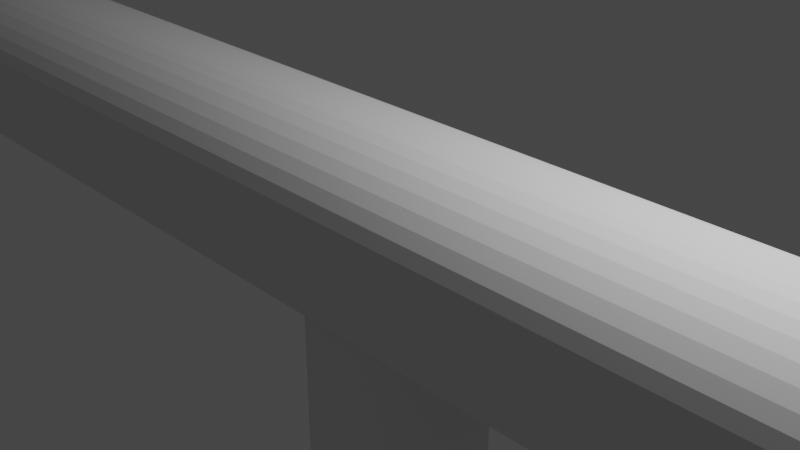 # Source: fret3.blend  (saved by Blender 2.93.21; exported with 4.5.12 LTS)
import bpy
from mathutils import Matrix  # noqa: F401  (used for matrix-valued properties, if any)

bpy.ops.wm.read_factory_settings(use_empty=True)
scene = bpy.context.scene
scene.name = 'Scene'

# ---- collections
col_collection = bpy.data.collections.new('Collection'); scene.collection.children.link(col_collection)

# ---- world
world_world = bpy.data.worlds.new('World'); scene.world = world_world
world_world.use_nodes = True; world_world.node_tree.nodes.clear()
_N = world_world.node_tree.nodes; _L = world_world.node_tree.links
n0 = _N.new('ShaderNodeOutputWorld'); n0.name = 'World Output'; n0.location = (300, 300)
n1 = _N.new('ShaderNodeBackground'); n1.name = 'Background'; n1.location = (10, 300)
n1.inputs[0].default_value = (0.05088, 0.05088, 0.05088, 1.0)
_L.new(n1.outputs[0], n0.inputs[0])
n0.is_active_output = True
world_world.color = (0.05088, 0.05088, 0.05088)
world_world.use_sun_shadow = False
world_world.sun_shadow_jitter_overblur = 0.0

# ---- cameras
cam_camera = bpy.data.cameras.new('Camera')
cam_camera.clip_end = 100.0
cam_camera.ortho_scale = 7.314

# ---- lights
light_light = bpy.data.lights.new('Light', 'POINT')
light_light.transmission_factor = 0.0
light_light.energy = 1000.0
light_light.shadow_soft_size = 0.1
light_light.shadow_maximum_resolution = 0.006
light_light.use_absolute_resolution = True

# ---- meshes
me_plane = bpy.data.meshes.new('Plane')
me_plane.from_pydata([(-16.5, -1.1, 0.0), (-17.5, -0.1, 0.0), (-16.66, -1.088, 0.0), (-16.81, -1.051, 0.0), (-16.95, -0.991, 0.0), (-17.09, -0.909, 0.0), (-17.21, -0.8071, 0.0), (-17.31, -0.6878, 0.0), (-17.39, -0.554, 0.0), (-17.45, -0.409, 0.0), (-17.49, -0.2564, 0.0), (17.5, -0.1, 0.0), (16.5, -1.1, 0.0), (17.49, -0.2564, 0.0), (17.45, -0.409, 0.0), (17.39, -0.554, 0.0), (17.31, -0.6878, 0.0), (17.21, -0.8071, 0.0), (17.09, -0.909, 0.0), (16.95, -0.991, 0.0), (16.81, -1.051, 0.0), (16.66, -1.088, 0.0), (-17.5, 0.1, 0.0), (-16.5, 1.1, 0.0), (-17.49, 0.2564, 0.0), (-17.45, 0.409, 0.0), (-17.39, 0.554, 0.0), (-17.31, 0.6878, 0.0), (-17.21, 0.8071, 0.0), (-17.09, 0.909, 0.0), (-16.95, 0.991, 0.0), (-16.81, 1.051, 0.0), (-16.66, 1.088, 0.0), (16.5, 1.1, 0.0), (17.5, 0.1, 0.0), (16.66, 1.088, 0.0), (16.81, 1.051, 0.0), (16.95, 0.991, 0.0), (17.09, 0.909, 0.0), (17.21, 0.8071, 0.0), (17.31, 0.6878, 0.0), (17.39, 0.554, 0.0), (17.45, 0.409, 0.0), (17.49, 0.2564, 0.0), (-16.5, -0.0607, 1.0), (-17.5, -0.1, 0.0), (-16.66, -0.06685, 0.9877), (-16.81, -0.07285, 0.9511), (-16.95, -0.07854, 0.891), (-17.09, -0.0838, 0.809), (-17.21, -0.08849, 0.7071), (-17.31, -0.09249, 0.5878), (-17.39, -0.09572, 0.454), (-17.45, -0.09808, 0.309), (-17.49, -0.09952, 0.1564), (-16.46, -0.1, 1.0), (-16.5, -1.1, 0.0), (-16.47, -0.2564, 0.9877), (-16.47, -0.409, 0.9511), (-16.48, -0.554, 0.891), (-16.48, -0.6878, 0.809), (-16.49, -0.8071, 0.7071), (-16.49, -0.909, 0.5878), (-16.5, -0.991, 0.454), (-16.5, -1.051, 0.309), (-16.5, -1.088, 0.1564), (-16.5, -0.09952, 1.0), (-17.49, -0.2564, 0.0), (-16.65, -0.1241, 0.9877), (-16.8, -0.148, 0.9511), (-16.95, -0.1708, 0.891), (-17.08, -0.1918, 0.809), (-17.2, -0.2105, 0.7071), (-17.3, -0.2265, 0.5878), (-17.38, -0.2393, 0.454), (-17.44, -0.2488, 0.309), (-17.48, -0.2545, 0.1564), (-16.5, -0.09905, 1.0), (-17.45, -0.409, 0.0), (-16.65, -0.1475, 0.9877), (-16.79, -0.1948, 0.9511), (-16.93, -0.2398, 0.891), (-17.06, -0.2812, 0.809), (-17.17, -0.3182, 0.7071), (-17.27, -0.3498, 0.5878), (-17.35, -0.3752, 0.454), (-17.4, -0.3938, 0.309), (-17.44, -0.4052, 0.1564), (-16.5, -0.0986, 1.0), (-17.39, -0.554, 0.0), (-16.64, -0.1698, 0.9877), (-16.77, -0.2393, 0.9511), (-16.9, -0.3053, 0.891), (-17.02, -0.3663, 0.809), (-17.13, -0.4206, 0.7071), (-17.22, -0.467, 0.5878), (-17.29, -0.5044, 0.454), (-17.35, -0.5317, 0.309), (-17.38, -0.5484, 0.1564), (-16.5, -0.09818, 1.0), (-17.31, -0.6878, 0.0), (-16.62, -0.1904, 0.9877), (-16.75, -0.2804, 0.9511), (-16.87, -0.3659, 0.891), (-16.97, -0.4447, 0.809), (-17.07, -0.5151, 0.7071), (-17.15, -0.5752, 0.5878), (-17.22, -0.6235, 0.454), (-17.27, -0.6589, 0.309), (-17.3, -0.6805, 0.1564), (-16.5, -0.09782, 1.0), (-17.21, -0.8071, 0.0), (-16.61, -0.2088, 0.9877), (-16.72, -0.317, 0.9511), (-16.82, -0.4198, 0.891), (-16.91, -0.5147, 0.809), (-17.0, -0.5994, 0.7071), (-17.07, -0.6716, 0.5878), (-17.13, -0.7298, 0.454), (-17.17, -0.7724, 0.309), (-17.2, -0.7984, 0.1564), (-16.5, -0.0975, 1.0), (-17.09, -0.909, 0.0), (-16.59, -0.2244, 0.9877), (-16.68, -0.3483, 0.9511), (-16.77, -0.4659, 0.891), (-16.84, -0.5745, 0.809), (-16.92, -0.6713, 0.7071), (-16.98, -0.754, 0.5878), (-17.02, -0.8206, 0.454), (-17.06, -0.8693, 0.309), (-17.08, -0.899, 0.1564), (-16.5, -0.09725, 1.0), (-16.95, -0.991, 0.0), (-16.57, -0.2371, 0.9877), (-16.64, -0.3734, 0.9511), (-16.71, -0.503, 0.891), (-16.77, -0.6226, 0.809), (-16.82, -0.7292, 0.7071), (-16.87, -0.8203, 0.5878), (-16.9, -0.8936, 0.454), (-16.93, -0.9473, 0.309), (-16.95, -0.98, 0.1564), (-16.5, -0.09706, 1.0), (-16.81, -1.051, 0.0), (-16.55, -0.2463, 0.9877), (-16.59, -0.3919, 0.9511), (-16.64, -0.5302, 0.891), (-16.68, -0.6578, 0.809), (-16.72, -0.7716, 0.7071), (-16.75, -0.8689, 0.5878), (-16.78, -0.9471, 0.454), (-16.79, -1.004, 0.309), (-16.81, -1.039, 0.1564), (-16.5, -0.09695, 1.0), (-16.66, -1.088, 0.0), (-16.52, -0.2519, 0.9877), (-16.55, -0.4031, 0.9511), (-16.57, -0.5467, 0.891), (-16.59, -0.6793, 0.809), (-16.61, -0.7975, 0.7071), (-16.63, -0.8985, 0.5878), (-16.64, -0.9797, 0.454), (-16.65, -1.039, 0.309), (-16.65, -1.075, 0.1564), (16.46, -0.1, 1.0), (16.5, -1.1, 0.0), (16.47, -0.2564, 0.9877), (16.47, -0.409, 0.9511), (16.48, -0.554, 0.891), (16.48, -0.6878, 0.809), (16.49, -0.8071, 0.7071), (16.49, -0.909, 0.5878), (16.5, -0.991, 0.454), (16.5, -1.051, 0.309), (16.5, -1.088, 0.1564), (16.5, -0.0607, 1.0), (17.5, -0.1, 0.0), (16.66, -0.06685, 0.9877), (16.81, -0.07285, 0.9511), (16.95, -0.07854, 0.891), (17.09, -0.0838, 0.809), (17.21, -0.08849, 0.7071), (17.31, -0.09249, 0.5878), (17.39, -0.09572, 0.454), (17.45, -0.09808, 0.309), (17.49, -0.09952, 0.1564), (16.5, -0.09695, 1.0), (16.66, -1.088, 0.0), (16.52, -0.2519, 0.9877), (16.55, -0.4031, 0.9511), (16.57, -0.5467, 0.891), (16.59, -0.6793, 0.809), (16.61, -0.7975, 0.7071), (16.63, -0.8985, 0.5878), (16.64, -0.9797, 0.454), (16.65, -1.039, 0.309), (16.65, -1.075, 0.1564), (16.5, -0.09706, 1.0), (16.81, -1.051, 0.0), (16.55, -0.2463, 0.9877), (16.59, -0.3919, 0.9511), (16.64, -0.5302, 0.891), (16.68, -0.6578, 0.809), (16.72, -0.7716, 0.7071), (16.75, -0.8689, 0.5878), (16.78, -0.9471, 0.454), (16.79, -1.004, 0.309), (16.81, -1.039, 0.1564), (16.5, -0.09725, 1.0), (16.95, -0.991, 0.0), (16.57, -0.2371, 0.9877), (16.64, -0.3734, 0.9511), (16.71, -0.503, 0.891), (16.77, -0.6226, 0.809), (16.82, -0.7292, 0.7071), (16.87, -0.8203, 0.5878), (16.9, -0.8936, 0.454), (16.93, -0.9473, 0.309), (16.95, -0.98, 0.1564), (16.5, -0.0975, 1.0), (17.09, -0.909, 0.0), (16.59, -0.2244, 0.9877), (16.68, -0.3483, 0.9511), (16.77, -0.4659, 0.891), (16.84, -0.5745, 0.809), (16.92, -0.6713, 0.7071), (16.98, -0.754, 0.5878), (17.02, -0.8206, 0.454), (17.06, -0.8693, 0.309), (17.08, -0.899, 0.1564), (16.5, -0.09782, 1.0), (17.21, -0.8071, 0.0), (16.61, -0.2088, 0.9877), (16.72, -0.317, 0.9511), (16.82, -0.4198, 0.891), (16.91, -0.5147, 0.809), (17.0, -0.5994, 0.7071), (17.07, -0.6716, 0.5878), (17.13, -0.7298, 0.454), (17.17, -0.7724, 0.309), (17.2, -0.7984, 0.1564), (16.5, -0.09818, 1.0), (17.31, -0.6878, 0.0), (16.62, -0.1904, 0.9877), (16.75, -0.2804, 0.9511), (16.87, -0.3659, 0.891), (16.97, -0.4447, 0.809), (17.07, -0.5151, 0.7071), (17.15, -0.5752, 0.5878), (17.22, -0.6235, 0.454), (17.27, -0.6589, 0.309), (17.3, -0.6805, 0.1564), (16.5, -0.0986, 1.0), (17.39, -0.554, 0.0), (16.64, -0.1698, 0.9877), (16.77, -0.2393, 0.9511), (16.9, -0.3053, 0.891), (17.02, -0.3663, 0.809), (17.13, -0.4206, 0.7071), (17.22, -0.467, 0.5878), (17.29, -0.5044, 0.454), (17.35, -0.5317, 0.309), (17.38, -0.5484, 0.1564), (16.5, -0.09905, 1.0), (17.45, -0.409, 0.0), (16.65, -0.1475, 0.9877), (16.79, -0.1948, 0.9511), (16.93, -0.2398, 0.891), (17.06, -0.2812, 0.809), (17.17, -0.3182, 0.7071), (17.27, -0.3498, 0.5878), (17.35, -0.3752, 0.454), (17.4, -0.3938, 0.309), (17.44, -0.4052, 0.1564), (16.5, -0.09952, 1.0), (17.49, -0.2564, 0.0), (16.65, -0.1241, 0.9877), (16.8, -0.148, 0.9511), (16.95, -0.1708, 0.891), (17.08, -0.1918, 0.809), (17.2, -0.2105, 0.7071), (17.3, -0.2265, 0.5878), (17.38, -0.2393, 0.454), (17.44, -0.2488, 0.309), (17.48, -0.2545, 0.1564), (-16.46, 0.1, 1.0), (-16.5, 1.1, 0.0), (-16.47, 0.2564, 0.9877), (-16.47, 0.409, 0.9511), (-16.48, 0.554, 0.891), (-16.48, 0.6878, 0.809), (-16.49, 0.8071, 0.7071), (-16.49, 0.909, 0.5878), (-16.5, 0.991, 0.454), (-16.5, 1.051, 0.309), (-16.5, 1.088, 0.1564), (-16.5, 0.0607, 1.0), (-17.5, 0.1, 0.0), (-16.66, 0.06685, 0.9877), (-16.81, 0.07285, 0.9511), (-16.95, 0.07854, 0.891), (-17.09, 0.0838, 0.809), (-17.21, 0.08849, 0.7071), (-17.31, 0.09249, 0.5878), (-17.39, 0.09572, 0.454), (-17.45, 0.09808, 0.309), (-17.49, 0.09952, 0.1564), (-16.5, 0.09695, 1.0), (-16.66, 1.088, 0.0), (-16.52, 0.2519, 0.9877), (-16.55, 0.4031, 0.9511), (-16.57, 0.5467, 0.891), (-16.59, 0.6793, 0.809), (-16.61, 0.7975, 0.7071), (-16.63, 0.8985, 0.5878), (-16.64, 0.9797, 0.454), (-16.65, 1.039, 0.309), (-16.65, 1.075, 0.1564), (-16.5, 0.09706, 1.0), (-16.81, 1.051, 0.0), (-16.55, 0.2463, 0.9877), (-16.59, 0.3919, 0.9511), (-16.64, 0.5302, 0.891), (-16.68, 0.6578, 0.809), (-16.72, 0.7716, 0.7071), (-16.75, 0.8689, 0.5878), (-16.78, 0.9471, 0.454), (-16.79, 1.004, 0.309), (-16.81, 1.039, 0.1564), (-16.5, 0.09725, 1.0), (-16.95, 0.991, 0.0), (-16.57, 0.2371, 0.9877), (-16.64, 0.3734, 0.9511), (-16.71, 0.503, 0.891), (-16.77, 0.6226, 0.809), (-16.82, 0.7292, 0.7071), (-16.87, 0.8203, 0.5878), (-16.9, 0.8936, 0.454), (-16.93, 0.9473, 0.309), (-16.95, 0.98, 0.1564), (-16.5, 0.0975, 1.0), (-17.09, 0.909, 0.0), (-16.59, 0.2244, 0.9877), (-16.68, 0.3483, 0.9511), (-16.77, 0.4659, 0.891), (-16.84, 0.5745, 0.809), (-16.92, 0.6713, 0.7071), (-16.98, 0.754, 0.5878), (-17.02, 0.8206, 0.454), (-17.06, 0.8693, 0.309), (-17.08, 0.899, 0.1564), (-16.5, 0.09782, 1.0), (-17.21, 0.8071, 0.0), (-16.61, 0.2088, 0.9877), (-16.72, 0.317, 0.9511), (-16.82, 0.4198, 0.891), (-16.91, 0.5147, 0.809), (-17.0, 0.5994, 0.7071), (-17.07, 0.6716, 0.5878), (-17.13, 0.7298, 0.454), (-17.17, 0.7724, 0.309), (-17.2, 0.7984, 0.1564), (-16.5, 0.09818, 1.0), (-17.31, 0.6878, 0.0), (-16.62, 0.1904, 0.9877), (-16.75, 0.2804, 0.9511), (-16.87, 0.3659, 0.891), (-16.97, 0.4447, 0.809), (-17.07, 0.5151, 0.7071), (-17.15, 0.5752, 0.5878), (-17.22, 0.6235, 0.454), (-17.27, 0.6589, 0.309), (-17.3, 0.6805, 0.1564), (-16.5, 0.0986, 1.0), (-17.39, 0.554, 0.0), (-16.64, 0.1698, 0.9877), (-16.77, 0.2393, 0.9511), (-16.9, 0.3053, 0.891), (-17.02, 0.3663, 0.809), (-17.13, 0.4206, 0.7071), (-17.22, 0.467, 0.5878), (-17.29, 0.5044, 0.454), (-17.35, 0.5317, 0.309), (-17.38, 0.5484, 0.1564), (-16.5, 0.09905, 1.0), (-17.45, 0.409, 0.0), (-16.65, 0.1475, 0.9877), (-16.79, 0.1948, 0.9511), (-16.93, 0.2398, 0.891), (-17.06, 0.2812, 0.809), (-17.17, 0.3182, 0.7071), (-17.27, 0.3498, 0.5878), (-17.35, 0.3752, 0.454), (-17.4, 0.3938, 0.309), (-17.44, 0.4052, 0.1564), (-16.5, 0.09952, 1.0), (-17.49, 0.2564, 0.0), (-16.65, 0.1241, 0.9877), (-16.8, 0.148, 0.9511), (-16.95, 0.1708, 0.891), (-17.08, 0.1918, 0.809), (-17.2, 0.2105, 0.7071), (-17.3, 0.2265, 0.5878), (-17.38, 0.2393, 0.454), (-17.44, 0.2488, 0.309), (-17.48, 0.2545, 0.1564), (16.5, 0.0607, 1.0), (17.5, 0.1, 0.0), (16.66, 0.06685, 0.9877), (16.81, 0.07285, 0.9511), (16.95, 0.07854, 0.891), (17.09, 0.0838, 0.809), (17.21, 0.08849, 0.7071), (17.31, 0.09249, 0.5878), (17.39, 0.09572, 0.454), (17.45, 0.09808, 0.309), (17.49, 0.09952, 0.1564), (16.46, 0.1, 1.0), (16.5, 1.1, 0.0), (16.47, 0.2564, 0.9877), (16.47, 0.409, 0.9511), (16.48, 0.554, 0.891), (16.48, 0.6878, 0.809), (16.49, 0.8071, 0.7071), (16.49, 0.909, 0.5878), (16.5, 0.991, 0.454), (16.5, 1.051, 0.309), (16.5, 1.088, 0.1564), (16.5, 0.09952, 1.0), (17.49, 0.2564, 0.0), (16.65, 0.1241, 0.9877), (16.8, 0.148, 0.9511), (16.95, 0.1708, 0.891), (17.08, 0.1918, 0.809), (17.2, 0.2105, 0.7071), (17.3, 0.2265, 0.5878), (17.38, 0.2393, 0.454), (17.44, 0.2488, 0.309), (17.48, 0.2545, 0.1564), (16.5, 0.09905, 1.0), (17.45, 0.409, 0.0), (16.65, 0.1475, 0.9877), (16.79, 0.1948, 0.9511), (16.93, 0.2398, 0.891), (17.06, 0.2812, 0.809), (17.17, 0.3182, 0.7071), (17.27, 0.3498, 0.5878), (17.35, 0.3752, 0.454), (17.4, 0.3938, 0.309), (17.44, 0.4052, 0.1564), (16.5, 0.0986, 1.0), (17.39, 0.554, 0.0), (16.64, 0.1698, 0.9877), (16.77, 0.2393, 0.9511), (16.9, 0.3053, 0.891), (17.02, 0.3663, 0.809), (17.13, 0.4206, 0.7071), (17.22, 0.467, 0.5878), (17.29, 0.5044, 0.454), (17.35, 0.5317, 0.309), (17.38, 0.5484, 0.1564), (16.5, 0.09818, 1.0), (17.31, 0.6878, 0.0), (16.62, 0.1904, 0.9877), (16.75, 0.2804, 0.9511), (16.87, 0.3659, 0.891), (16.97, 0.4447, 0.809), (17.07, 0.5151, 0.7071), (17.15, 0.5752, 0.5878), (17.22, 0.6235, 0.454), (17.27, 0.6589, 0.309), (17.3, 0.6805, 0.1564), (16.5, 0.09782, 1.0), (17.21, 0.8071, 0.0), (16.61, 0.2088, 0.9877), (16.72, 0.317, 0.9511), (16.82, 0.4198, 0.891), (16.91, 0.5147, 0.809), (17.0, 0.5994, 0.7071), (17.07, 0.6716, 0.5878), (17.13, 0.7298, 0.454), (17.17, 0.7724, 0.309), (17.2, 0.7984, 0.1564), (16.5, 0.0975, 1.0), (17.09, 0.909, 0.0), (16.59, 0.2244, 0.9877), (16.68, 0.3483, 0.9511), (16.77, 0.4659, 0.891), (16.84, 0.5745, 0.809), (16.92, 0.6713, 0.7071), (16.98, 0.754, 0.5878), (17.02, 0.8206, 0.454), (17.06, 0.8693, 0.309), (17.08, 0.899, 0.1564), (16.5, 0.09725, 1.0), (16.95, 0.991, 0.0), (16.57, 0.2371, 0.9877), (16.64, 0.3734, 0.9511), (16.71, 0.503, 0.891), (16.77, 0.6226, 0.809), (16.82, 0.7292, 0.7071), (16.87, 0.8203, 0.5878), (16.9, 0.8936, 0.454), (16.93, 0.9473, 0.309), (16.95, 0.98, 0.1564), (16.5, 0.09706, 1.0), (16.81, 1.051, 0.0), (16.55, 0.2463, 0.9877), (16.59, 0.3919, 0.9511), (16.64, 0.5302, 0.891), (16.68, 0.6578, 0.809), (16.72, 0.7716, 0.7071), (16.75, 0.8689, 0.5878), (16.78, 0.9471, 0.454), (16.79, 1.004, 0.309), (16.81, 1.039, 0.1564), (16.5, 0.09695, 1.0), (16.66, 1.088, 0.0), (16.52, 0.2519, 0.9877), (16.55, 0.4031, 0.9511), (16.57, 0.5467, 0.891), (16.59, 0.6793, 0.809), (16.61, 0.7975, 0.7071), (16.63, 0.8985, 0.5878), (16.64, 0.9797, 0.454), (16.65, 1.039, 0.309), (16.65, 1.075, 0.1564), (-17.49, 0.2564, -0.78), (-17.5, 0.1, -0.78), (-17.45, 0.409, -0.78), (-17.39, 0.554, -0.78), (-17.31, 0.6878, -0.78), (-17.21, 0.8071, -0.78), (-17.09, 0.909, -0.78), (-16.95, 0.991, -0.78), (-16.81, 1.051, -0.78), (-16.66, 1.088, -0.78), (-16.5, 1.1, -0.78), (17.5, 0.1, -0.78), (17.49, 0.2564, -0.78), (17.45, 0.409, -0.78), (17.39, 0.554, -0.78), (17.31, 0.6878, -0.78), (17.21, 0.8071, -0.78), (17.09, 0.909, -0.78), (16.95, 0.991, -0.78), (16.81, 1.051, -0.78), (16.66, 1.088, -0.78), (16.5, 1.1, -0.78), (17.49, -0.2564, -0.78), (17.5, -0.1, -0.78), (17.45, -0.409, -0.78), (17.39, -0.554, -0.78), (17.31, -0.6878, -0.78), (17.21, -0.8071, -0.78), (17.09, -0.909, -0.78), (16.95, -0.991, -0.78), (16.81, -1.051, -0.78), (16.66, -1.088, -0.78), (16.5, -1.1, -0.78), (-17.5, -0.1, -0.78), (-17.49, -0.2564, -0.78), (-17.45, -0.409, -0.78), (-17.39, -0.554, -0.78), (-17.31, -0.6878, -0.78), (-17.21, -0.8071, -0.78), (-17.09, -0.909, -0.78), (-16.95, -0.991, -0.78), (-16.81, -1.051, -0.78), (-16.66, -1.088, -0.78), (-16.5, -1.1, -0.78), (-0.78, -0.78, 1.0), (-0.5849, -0.7992, 1.0), (-0.3973, -0.8561, 1.0), (-0.2244, -0.9485, 1.0), (-0.07289, -1.073, 1.0), (0.05147, -1.224, 1.0), (0.1439, -1.397, 1.0), (0.2008, -1.585, 1.0), (0.22, -1.78, 1.0), (-0.78, -2.78, 1.0), (-0.9751, -2.761, 1.0), (-1.163, -2.704, 1.0), (-1.336, -2.611, 1.0), (-1.487, -2.487, 1.0), (-1.611, -2.336, 1.0), (-1.704, -2.163, 1.0), (-1.761, -1.975, 1.0), (-1.78, -1.78, 1.0), (-1.761, -1.585, 1.0), (-1.704, -1.397, 1.0), (-1.611, -1.224, 1.0), (-1.487, -1.073, 1.0), (-1.336, -0.9485, 1.0), (-1.163, -0.8561, 1.0), (-0.9751, -0.7992, 1.0), (15.24, 1.0, -2.78), (15.24, 1.0, -0.78), (15.44, 0.9808, -2.78), (15.44, 0.9808, -0.78), (15.62, 0.9239, -2.78), (15.62, 0.9239, -0.78), (15.8, 0.8315, -2.78), (15.8, 0.8315, -0.78), (15.95, 0.7071, -2.78), (15.95, 0.7071, -0.78), (16.07, 0.5556, -2.78), (16.07, 0.5556, -0.78), (16.16, 0.3827, -2.78), (16.16, 0.3827, -0.78), (16.22, 0.1951, -2.78), (16.22, 0.1951, -0.78), (16.24, -4.371e-08, -2.78), (16.24, -4.371e-08, -0.78), (16.22, -0.1951, -2.78), (16.22, -0.1951, -0.78), (16.16, -0.3827, -2.78), (16.16, -0.3827, -0.78), (16.07, -0.5556, -2.78), (16.07, -0.5556, -0.78), (15.95, -0.7071, -2.78), (15.95, -0.7071, -0.78), (15.8, -0.8315, -2.78), (15.8, -0.8315, -0.78), (15.62, -0.9239, -2.78), (15.62, -0.9239, -0.78), (15.44, -0.9808, -2.78), (15.44, -0.9808, -0.78), (15.24, -1.0, -2.78), (15.24, -1.0, -0.78), (15.04, -0.9808, -2.78), (15.04, -0.9808, -0.78), (14.86, -0.9239, -2.78), (14.86, -0.9239, -0.78), (14.68, -0.8315, -2.78), (14.68, -0.8315, -0.78), (14.53, -0.7071, -2.78), (14.53, -0.7071, -0.78), (14.41, -0.5556, -2.78), (14.41, -0.5556, -0.78), (14.32, -0.3827, -2.78), (14.32, -0.3827, -0.78), (14.26, -0.1951, -2.78), (14.26, -0.1951, -0.78), (14.24, 1.192e-08, -2.78), (14.24, 1.192e-08, -0.78), (14.26, 0.1951, -2.78), (14.26, 0.1951, -0.78), (14.32, 0.3827, -2.78), (14.32, 0.3827, -0.78), (14.41, 0.5556, -2.78), (14.41, 0.5556, -0.78), (14.53, 0.7071, -2.78), (14.53, 0.7071, -0.78), (14.68, 0.8315, -2.78), (14.68, 0.8315, -0.78), (14.86, 0.9239, -2.78), (14.86, 0.9239, -0.78), (15.04, 0.9808, -2.78), (15.04, 0.9808, -0.78), (0.0, 1.0, -2.78), (0.0, 1.0, -0.78), (0.1951, 0.9808, -2.78), (0.1951, 0.9808, -0.78), (0.3827, 0.9239, -2.78), (0.3827, 0.9239, -0.78), (0.5556, 0.8315, -2.78), (0.5556, 0.8315, -0.78), (0.7071, 0.7071, -2.78), (0.7071, 0.7071, -0.78), (0.8315, 0.5556, -2.78), (0.8315, 0.5556, -0.78), (0.9239, 0.3827, -2.78), (0.9239, 0.3827, -0.78), (0.9808, 0.1951, -2.78), (0.9808, 0.1951, -0.78), (1.0, -4.371e-08, -2.78), (1.0, -4.371e-08, -0.78), (0.9808, -0.1951, -2.78), (0.9808, -0.1951, -0.78), (0.9239, -0.3827, -2.78), (0.9239, -0.3827, -0.78), (0.8315, -0.5556, -2.78), (0.8315, -0.5556, -0.78), (0.7071, -0.7071, -2.78), (0.7071, -0.7071, -0.78), (0.5556, -0.8315, -2.78), (0.5556, -0.8315, -0.78), (0.3827, -0.9239, -2.78), (0.3827, -0.9239, -0.78), (0.1951, -0.9808, -2.78), (0.1951, -0.9808, -0.78), (-8.742e-08, -1.0, -2.78), (-8.742e-08, -1.0, -0.78), (-0.1951, -0.9808, -2.78), (-0.1951, -0.9808, -0.78), (-0.3827, -0.9239, -2.78), (-0.3827, -0.9239, -0.78), (-0.5556, -0.8315, -2.78), (-0.5556, -0.8315, -0.78), (-0.7071, -0.7071, -2.78), (-0.7071, -0.7071, -0.78), (-0.8315, -0.5556, -2.78), (-0.8315, -0.5556, -0.78), (-0.9239, -0.3827, -2.78), (-0.9239, -0.3827, -0.78), (-0.9808, -0.1951, -2.78), (-0.9808, -0.1951, -0.78), (-1.0, 1.192e-08, -2.78), (-1.0, 1.192e-08, -0.78), (-0.9808, 0.1951, -2.78), (-0.9808, 0.1951, -0.78), (-0.9239, 0.3827, -2.78), (-0.9239, 0.3827, -0.78), (-0.8315, 0.5556, -2.78), (-0.8315, 0.5556, -0.78), (-0.7071, 0.7071, -2.78), (-0.7071, 0.7071, -0.78), (-0.5556, 0.8315, -2.78), (-0.5556, 0.8315, -0.78), (-0.3827, 0.9239, -2.78), (-0.3827, 0.9239, -0.78), (-0.1951, 0.9808, -2.78), (-0.1951, 0.9808, -0.78)], [(573, 572), (574, 573), (575, 574), (576, 575), (577, 576), (578, 577), (579, 578), (580, 579), (582, 581), (583, 582), (584, 583), (585, 584), (586, 585), (587, 586), (588, 587), (589, 588), (590, 589), (591, 590), (592, 591), (593, 592), (594, 593), (595, 594), (596, 595), (572, 596)], [(67, 10, 9, 78), (155, 2, 0, 56), (20, 199, 188, 21), (22, 298, 397, 24), (8, 9, 563, 564), (31, 320, 309, 32), (408, 34, 43, 430), (24, 397, 386, 25), (25, 386, 375, 26), (26, 375, 364, 27), (27, 364, 353, 28), (28, 353, 342, 29), (29, 342, 331, 30), (30, 331, 320, 31), (33, 23, 287, 419), (518, 35, 33, 419), (441, 42, 41, 452), (452, 41, 40, 463), (463, 40, 39, 474), (474, 39, 38, 485), (485, 38, 37, 496), (496, 37, 36, 507), (507, 36, 35, 518), (430, 43, 42, 441), (11, 34, 408, 177), (32, 309, 287, 23), (13, 276, 265, 14), (14, 265, 254, 15), (15, 254, 243, 16), (16, 243, 232, 17), (17, 232, 221, 18), (18, 221, 210, 19), (19, 210, 199, 20), (11, 177, 276, 13), (22, 1, 45, 298), (78, 9, 8, 89), (89, 8, 7, 100), (100, 7, 6, 111), (111, 6, 5, 122), (122, 5, 4, 133), (133, 4, 3, 144), (144, 3, 2, 155), (21, 188, 166, 12), (0, 12, 166, 56), (44, 66, 77, 88, 99, 110, 121, 132, 143, 154, 55, 165, 187, 198, 209, 220, 231, 242, 253, 264, 275, 176, 407, 429, 440, 451, 462, 473, 484, 495, 506, 517, 418, 286, 308, 319, 330, 341, 352, 363, 374, 385, 396, 297), (297, 396, 398, 299), (299, 398, 399, 300), (300, 399, 400, 301), (301, 400, 401, 302), (302, 401, 402, 303), (303, 402, 403, 304), (304, 403, 404, 305), (305, 404, 405, 306), (306, 405, 406, 307), (307, 406, 397, 298), (396, 385, 387, 398), (398, 387, 388, 399), (399, 388, 389, 400), (400, 389, 390, 401), (401, 390, 391, 402), (402, 391, 392, 403), (403, 392, 393, 404), (404, 393, 394, 405), (405, 394, 395, 406), (406, 395, 386, 397), (385, 374, 376, 387), (387, 376, 377, 388), (388, 377, 378, 389), (389, 378, 379, 390), (390, 379, 380, 391), (391, 380, 381, 392), (392, 381, 382, 393), (393, 382, 383, 394), (394, 383, 384, 395), (395, 384, 375, 386), (374, 363, 365, 376), (376, 365, 366, 377), (377, 366, 367, 378), (378, 367, 368, 379), (379, 368, 369, 380), (380, 369, 370, 381), (381, 370, 371, 382), (382, 371, 372, 383), (383, 372, 373, 384), (384, 373, 364, 375), (363, 352, 354, 365), (365, 354, 355, 366), (366, 355, 356, 367), (367, 356, 357, 368), (368, 357, 358, 369), (369, 358, 359, 370), (370, 359, 360, 371), (371, 360, 361, 372), (372, 361, 362, 373), (373, 362, 353, 364), (352, 341, 343, 354), (354, 343, 344, 355), (355, 344, 345, 356), (356, 345, 346, 357), (357, 346, 347, 358), (358, 347, 348, 359), (359, 348, 349, 360), (360, 349, 350, 361), (361, 350, 351, 362), (362, 351, 342, 353), (341, 330, 332, 343), (343, 332, 333, 344), (344, 333, 334, 345), (345, 334, 335, 346), (346, 335, 336, 347), (347, 336, 337, 348), (348, 337, 338, 349), (349, 338, 339, 350), (350, 339, 340, 351), (351, 340, 331, 342), (330, 319, 321, 332), (332, 321, 322, 333), (333, 322, 323, 334), (334, 323, 324, 335), (335, 324, 325, 336), (336, 325, 326, 337), (337, 326, 327, 338), (338, 327, 328, 339), (339, 328, 329, 340), (340, 329, 320, 331), (319, 308, 310, 321), (321, 310, 311, 322), (322, 311, 312, 323), (323, 312, 313, 324), (324, 313, 314, 325), (325, 314, 315, 326), (326, 315, 316, 327), (327, 316, 317, 328), (328, 317, 318, 329), (329, 318, 309, 320), (308, 286, 288, 310), (310, 288, 289, 311), (311, 289, 290, 312), (312, 290, 291, 313), (313, 291, 292, 314), (314, 292, 293, 315), (315, 293, 294, 316), (316, 294, 295, 317), (317, 295, 296, 318), (318, 296, 287, 309), (429, 407, 409, 431), (431, 409, 410, 432), (432, 410, 411, 433), (433, 411, 412, 434), (434, 412, 413, 435), (435, 413, 414, 436), (436, 414, 415, 437), (437, 415, 416, 438), (438, 416, 417, 439), (439, 417, 408, 430), (440, 429, 431, 442), (442, 431, 432, 443), (443, 432, 433, 444), (444, 433, 434, 445), (445, 434, 435, 446), (446, 435, 436, 447), (447, 436, 437, 448), (448, 437, 438, 449), (449, 438, 439, 450), (450, 439, 430, 441), (451, 440, 442, 453), (453, 442, 443, 454), (454, 443, 444, 455), (455, 444, 445, 456), (456, 445, 446, 457), (457, 446, 447, 458), (458, 447, 448, 459), (459, 448, 449, 460), (460, 449, 450, 461), (461, 450, 441, 452), (462, 451, 453, 464), (464, 453, 454, 465), (465, 454, 455, 466), (466, 455, 456, 467), (467, 456, 457, 468), (468, 457, 458, 469), (469, 458, 459, 470), (470, 459, 460, 471), (471, 460, 461, 472), (472, 461, 452, 463), (473, 462, 464, 475), (475, 464, 465, 476), (476, 465, 466, 477), (477, 466, 467, 478), (478, 467, 468, 479), (479, 468, 469, 480), (480, 469, 470, 481), (481, 470, 471, 482), (482, 471, 472, 483), (483, 472, 463, 474), (484, 473, 475, 486), (486, 475, 476, 487), (487, 476, 477, 488), (488, 477, 478, 489), (489, 478, 479, 490), (490, 479, 480, 491), (491, 480, 481, 492), (492, 481, 482, 493), (493, 482, 483, 494), (494, 483, 474, 485), (495, 484, 486, 497), (497, 486, 487, 498), (498, 487, 488, 499), (499, 488, 489, 500), (500, 489, 490, 501), (501, 490, 491, 502), (502, 491, 492, 503), (503, 492, 493, 504), (504, 493, 494, 505), (505, 494, 485, 496), (506, 495, 497, 508), (508, 497, 498, 509), (509, 498, 499, 510), (510, 499, 500, 511), (511, 500, 501, 512), (512, 501, 502, 513), (513, 502, 503, 514), (514, 503, 504, 515), (515, 504, 505, 516), (516, 505, 496, 507), (517, 506, 508, 519), (519, 508, 509, 520), (520, 509, 510, 521), (521, 510, 511, 522), (522, 511, 512, 523), (523, 512, 513, 524), (524, 513, 514, 525), (525, 514, 515, 526), (526, 515, 516, 527), (527, 516, 507, 518), (418, 517, 519, 420), (420, 519, 520, 421), (421, 520, 521, 422), (422, 521, 522, 423), (423, 522, 523, 424), (424, 523, 524, 425), (425, 524, 525, 426), (426, 525, 526, 427), (427, 526, 527, 428), (428, 527, 518, 419), (176, 275, 277, 178), (178, 277, 278, 179), (179, 278, 279, 180), (180, 279, 280, 181), (181, 280, 281, 182), (182, 281, 282, 183), (183, 282, 283, 184), (184, 283, 284, 185), (185, 284, 285, 186), (186, 285, 276, 177), (275, 264, 266, 277), (277, 266, 267, 278), (278, 267, 268, 279), (279, 268, 269, 280), (280, 269, 270, 281), (281, 270, 271, 282), (282, 271, 272, 283), (283, 272, 273, 284), (284, 273, 274, 285), (285, 274, 265, 276), (264, 253, 255, 266), (266, 255, 256, 267), (267, 256, 257, 268), (268, 257, 258, 269), (269, 258, 259, 270), (270, 259, 260, 271), (271, 260, 261, 272), (272, 261, 262, 273), (273, 262, 263, 274), (274, 263, 254, 265), (253, 242, 244, 255), (255, 244, 245, 256), (256, 245, 246, 257), (257, 246, 247, 258), (258, 247, 248, 259), (259, 248, 249, 260), (260, 249, 250, 261), (261, 250, 251, 262), (262, 251, 252, 263), (263, 252, 243, 254), (242, 231, 233, 244), (244, 233, 234, 245), (245, 234, 235, 246), (246, 235, 236, 247), (247, 236, 237, 248), (248, 237, 238, 249), (249, 238, 239, 250), (250, 239, 240, 251), (251, 240, 241, 252), (252, 241, 232, 243), (231, 220, 222, 233), (233, 222, 223, 234), (234, 223, 224, 235), (235, 224, 225, 236), (236, 225, 226, 237), (237, 226, 227, 238), (238, 227, 228, 239), (239, 228, 229, 240), (240, 229, 230, 241), (241, 230, 221, 232), (220, 209, 211, 222), (222, 211, 212, 223), (223, 212, 213, 224), (224, 213, 214, 225), (225, 214, 215, 226), (226, 215, 216, 227), (227, 216, 217, 228), (228, 217, 218, 229), (229, 218, 219, 230), (230, 219, 210, 221), (209, 198, 200, 211), (211, 200, 201, 212), (212, 201, 202, 213), (213, 202, 203, 214), (214, 203, 204, 215), (215, 204, 205, 216), (216, 205, 206, 217), (217, 206, 207, 218), (218, 207, 208, 219), (219, 208, 199, 210), (198, 187, 189, 200), (200, 189, 190, 201), (201, 190, 191, 202), (202, 191, 192, 203), (203, 192, 193, 204), (204, 193, 194, 205), (205, 194, 195, 206), (206, 195, 196, 207), (207, 196, 197, 208), (208, 197, 188, 199), (187, 165, 167, 189), (189, 167, 168, 190), (190, 168, 169, 191), (191, 169, 170, 192), (192, 170, 171, 193), (193, 171, 172, 194), (194, 172, 173, 195), (195, 173, 174, 196), (196, 174, 175, 197), (197, 175, 166, 188), (66, 44, 46, 68), (68, 46, 47, 69), (69, 47, 48, 70), (70, 48, 49, 71), (71, 49, 50, 72), (72, 50, 51, 73), (73, 51, 52, 74), (74, 52, 53, 75), (75, 53, 54, 76), (76, 54, 45, 67), (77, 66, 68, 79), (79, 68, 69, 80), (80, 69, 70, 81), (81, 70, 71, 82), (82, 71, 72, 83), (83, 72, 73, 84), (84, 73, 74, 85), (85, 74, 75, 86), (86, 75, 76, 87), (87, 76, 67, 78), (88, 77, 79, 90), (90, 79, 80, 91), (91, 80, 81, 92), (92, 81, 82, 93), (93, 82, 83, 94), (94, 83, 84, 95), (95, 84, 85, 96), (96, 85, 86, 97), (97, 86, 87, 98), (98, 87, 78, 89), (99, 88, 90, 101), (101, 90, 91, 102), (102, 91, 92, 103), (103, 92, 93, 104), (104, 93, 94, 105), (105, 94, 95, 106), (106, 95, 96, 107), (107, 96, 97, 108), (108, 97, 98, 109), (109, 98, 89, 100), (110, 99, 101, 112), (112, 101, 102, 113), (113, 102, 103, 114), (114, 103, 104, 115), (115, 104, 105, 116), (116, 105, 106, 117), (117, 106, 107, 118), (118, 107, 108, 119), (119, 108, 109, 120), (120, 109, 100, 111), (121, 110, 112, 123), (123, 112, 113, 124), (124, 113, 114, 125), (125, 114, 115, 126), (126, 115, 116, 127), (127, 116, 117, 128), (128, 117, 118, 129), (129, 118, 119, 130), (130, 119, 120, 131), (131, 120, 111, 122), (132, 121, 123, 134), (134, 123, 124, 135), (135, 124, 125, 136), (136, 125, 126, 137), (137, 126, 127, 138), (138, 127, 128, 139), (139, 128, 129, 140), (140, 129, 130, 141), (141, 130, 131, 142), (142, 131, 122, 133), (143, 132, 134, 145), (145, 134, 135, 146), (146, 135, 136, 147), (147, 136, 137, 148), (148, 137, 138, 149), (149, 138, 139, 150), (150, 139, 140, 151), (151, 140, 141, 152), (152, 141, 142, 153), (153, 142, 133, 144), (154, 143, 145, 156), (156, 145, 146, 157), (157, 146, 147, 158), (158, 147, 148, 159), (159, 148, 149, 160), (160, 149, 150, 161), (161, 150, 151, 162), (162, 151, 152, 163), (163, 152, 153, 164), (164, 153, 144, 155), (55, 154, 156, 57), (57, 156, 157, 58), (58, 157, 158, 59), (59, 158, 159, 60), (60, 159, 160, 61), (61, 160, 161, 62), (62, 161, 162, 63), (63, 162, 163, 64), (64, 163, 164, 65), (65, 164, 155, 56), (44, 297, 299, 46), (46, 299, 300, 47), (47, 300, 301, 48), (48, 301, 302, 49), (49, 302, 303, 50), (50, 303, 304, 51), (51, 304, 305, 52), (52, 305, 306, 53), (53, 306, 307, 54), (54, 307, 298, 45), (165, 55, 57, 167), (167, 57, 58, 168), (168, 58, 59, 169), (169, 59, 60, 170), (170, 60, 61, 171), (171, 61, 62, 172), (172, 62, 63, 173), (173, 63, 64, 174), (174, 64, 65, 175), (175, 65, 56, 166), (407, 176, 178, 409), (409, 178, 179, 410), (410, 179, 180, 411), (411, 180, 181, 412), (412, 181, 182, 413), (413, 182, 183, 414), (414, 183, 184, 415), (415, 184, 185, 416), (416, 185, 186, 417), (417, 186, 177, 408), (286, 418, 420, 288), (288, 420, 421, 289), (289, 421, 422, 290), (290, 422, 423, 291), (291, 423, 424, 292), (292, 424, 425, 293), (293, 425, 426, 294), (294, 426, 427, 295), (295, 427, 428, 296), (296, 428, 419, 287), (45, 1, 10, 67), (571, 570, 569, 568, 567, 566, 565, 564, 563, 562, 561, 529, 528, 530, 531, 532, 533, 534, 535, 536, 537, 538, 549, 548, 547, 546, 545, 544, 543, 542, 541, 540, 539, 551, 550, 552, 553, 554, 555, 556, 557, 558, 559, 560), (33, 35, 548, 549), (29, 30, 535, 534), (7, 8, 564, 565), (11, 13, 550, 551), (30, 31, 536, 535), (6, 7, 565, 566), (13, 14, 552, 550), (31, 32, 537, 536), (5, 6, 566, 567), (14, 15, 553, 552), (32, 23, 538, 537), (4, 5, 567, 568), (15, 16, 554, 553), (43, 34, 539, 540), (3, 4, 568, 569), (16, 17, 555, 554), (42, 43, 540, 541), (2, 3, 569, 570), (17, 18, 556, 555), (41, 42, 541, 542), (0, 2, 570, 571), (18, 19, 557, 556), (40, 41, 542, 543), (1, 22, 529, 561), (22, 24, 528, 529), (19, 20, 558, 557), (39, 40, 543, 544), (12, 0, 571, 560), (24, 25, 530, 528), (20, 21, 559, 558), (38, 39, 544, 545), (23, 33, 549, 538), (25, 26, 531, 530), (21, 12, 560, 559), (37, 38, 545, 546), (34, 11, 551, 539), (26, 27, 532, 531), (10, 1, 561, 562), (36, 37, 546, 547), (27, 28, 533, 532), (9, 10, 562, 563), (35, 36, 547, 548), (28, 29, 534, 533), (597, 598, 600, 599), (599, 600, 602, 601), (601, 602, 604, 603), (603, 604, 606, 605), (605, 606, 608, 607), (607, 608, 610, 609), (609, 610, 612, 611), (611, 612, 614, 613), (613, 614, 616, 615), (615, 616, 618, 617), (617, 618, 620, 619), (619, 620, 622, 621), (621, 622, 624, 623), (623, 624, 626, 625), (625, 626, 628, 627), (627, 628, 630, 629), (629, 630, 632, 631), (631, 632, 634, 633), (633, 634, 636, 635), (635, 636, 638, 637), (637, 638, 640, 639), (639, 640, 642, 641), (641, 642, 644, 643), (643, 644, 646, 645), (645, 646, 648, 647), (647, 648, 650, 649), (649, 650, 652, 651), (651, 652, 654, 653), (653, 654, 656, 655), (655, 656, 658, 657), (600, 598, 660, 658, 656, 654, 652, 650, 648, 646, 644, 642, 640, 638, 636, 634, 632, 630, 628, 626, 624, 622, 620, 618, 616, 614, 612, 610, 608, 606, 604, 602), (657, 658, 660, 659), (659, 660, 598, 597), (597, 599, 601, 603, 605, 607, 609, 611, 613, 615, 617, 619, 621, 623, 625, 627, 629, 631, 633, 635, 637, 639, 641, 643, 645, 647, 649, 651, 653, 655, 657, 659), (661, 662, 664, 663), (663, 664, 666, 665), (665, 666, 668, 667), (667, 668, 670, 669), (669, 670, 672, 671), (671, 672, 674, 673), (673, 674, 676, 675), (675, 676, 678, 677), (677, 678, 680, 679), (679, 680, 682, 681), (681, 682, 684, 683), (683, 684, 686, 685), (685, 686, 688, 687), (687, 688, 690, 689), (689, 690, 692, 691), (691, 692, 694, 693), (693, 694, 696, 695), (695, 696, 698, 697), (697, 698, 700, 699), (699, 700, 702, 701), (701, 702, 704, 703), (703, 704, 706, 705), (705, 706, 708, 707), (707, 708, 710, 709), (709, 710, 712, 711), (711, 712, 714, 713), (713, 714, 716, 715), (715, 716, 718, 717), (717, 718, 720, 719), (719, 720, 722, 721), (664, 662, 724, 722, 720, 718, 716, 714, 712, 710, 708, 706, 704, 702, 700, 698, 696, 694, 692, 690, 688, 686, 684, 682, 680, 678, 676, 674, 672, 670, 668, 666), (721, 722, 724, 723), (723, 724, 662, 661), (661, 663, 665, 667, 669, 671, 673, 675, 677, 679, 681, 683, 685, 687, 689, 691, 693, 695, 697, 699, 701, 703, 705, 707, 709, 711, 713, 715, 717, 719, 721, 723)])
_uv = me_plane.uv_layers.new(name='UVMap')
_uv.uv.foreach_set('vector', [0.0001173, 0.3834, 0.0001173, 0.3834, 0.0004661, 0.3141, 0.0004661, 0.3141, 0.0241, 0.001865, 0.0241, 0.001865, 0.02857, 0.0, 0.02857, 0.0, 0.9803, 0.007416, 0.9803, 0.007416, 0.9759, 0.001865, 0.9759, 0.001865, 0.0, 0.5455, 0.0, 0.5455, 0.0001173, 0.6166, 0.0001173, 0.6166, 0.001038, 0.2482, 0.0004661, 0.3141, 0.0004661, 0.3141, 0.001038, 0.2482, 0.01974, 0.9926, 0.01974, 0.9926, 0.0241, 0.9981, 0.0241, 0.9981, 1.0, 0.5455, 1.0, 0.5455, 0.9999, 0.6166, 0.9999, 0.6166, 0.0001173, 0.6166, 0.0001173, 0.6166, 0.0004661, 0.6859, 0.0004661, 0.6859, 0.0004661, 0.6859, 0.0004661, 0.6859, 0.001038, 0.7518, 0.001038, 0.7518, 0.001038, 0.7518, 0.001038, 0.7518, 0.001819, 0.8126, 0.001819, 0.8126, 0.001819, 0.8126, 0.001819, 0.8126, 0.002789, 0.9556, 0.002789, 0.9556, 0.002789, 0.9556, 0.002789, 0.9556, 0.01178, 0.9711, 0.01178, 0.9711, 0.01178, 0.9711, 0.01178, 0.9711, 0.0156, 0.9835, 0.0156, 0.9835, 0.0156, 0.9835, 0.0156, 0.9835, 0.01974, 0.9926, 0.01974, 0.9926, 0.9714, 1.0, 0.02857, 1.0, 0.02857, 1.0, 0.9714, 1.0, 0.9759, 0.9981, 0.9759, 0.9981, 0.9714, 1.0, 0.9714, 1.0, 0.9995, 0.6859, 0.9995, 0.6859, 0.999, 0.7518, 0.999, 0.7518, 0.999, 0.7518, 0.999, 0.7518, 0.9982, 0.8126, 0.9982, 0.8126, 0.9982, 0.8126, 0.9982, 0.8126, 0.9972, 0.9556, 0.9972, 0.9556, 0.9972, 0.9556, 0.9972, 0.9556, 0.9882, 0.9711, 0.9882, 0.9711, 0.9882, 0.9711, 0.9882, 0.9711, 0.9844, 0.9835, 0.9844, 0.9835, 0.9844, 0.9835, 0.9844, 0.9835, 0.9803, 0.9926, 0.9803, 0.9926, 0.9803, 0.9926, 0.9803, 0.9926, 0.9759, 0.9981, 0.9759, 0.9981, 0.9999, 0.6166, 0.9999, 0.6166, 0.9995, 0.6859, 0.9995, 0.6859, 1.0, 0.4545, 1.0, 0.5455, 1.0, 0.5455, 1.0, 0.4545, 0.0241, 0.9981, 0.0241, 0.9981, 0.02857, 1.0, 0.02857, 1.0, 0.9999, 0.3834, 0.9999, 0.3834, 0.9995, 0.3141, 0.9995, 0.3141, 0.9995, 0.3141, 0.9995, 0.3141, 0.999, 0.2482, 0.999, 0.2482, 0.999, 0.2482, 0.999, 0.2482, 0.9982, 0.1874, 0.9982, 0.1874, 0.9982, 0.1874, 0.9982, 0.1874, 0.9972, 0.04438, 0.9972, 0.04438, 0.9972, 0.04438, 0.9972, 0.04438, 0.9882, 0.02894, 0.9882, 0.02894, 0.9882, 0.02894, 0.9882, 0.02894, 0.9844, 0.01651, 0.9844, 0.01651, 0.9844, 0.01651, 0.9844, 0.01651, 0.9803, 0.007416, 0.9803, 0.007416, 1.0, 0.4545, 1.0, 0.4545, 0.9999, 0.3834, 0.9999, 0.3834, 0.0, 0.5455, 0.0, 0.4545, 0.0, 0.4545, 0.0, 0.5455, 0.0004661, 0.3141, 0.0004661, 0.3141, 0.001038, 0.2482, 0.001038, 0.2482, 0.001038, 0.2482, 0.001038, 0.2482, 0.001819, 0.1874, 0.001819, 0.1874, 0.001819, 0.1874, 0.001819, 0.1874, 0.002789, 0.04438, 0.002789, 0.04438, 0.002789, 0.04438, 0.002789, 0.04438, 0.01178, 0.02894, 0.01178, 0.02894, 0.01178, 0.02894, 0.01178, 0.02894, 0.0156, 0.01651, 0.0156, 0.01651, 0.0156, 0.01651, 0.0156, 0.01651, 0.01974, 0.007416, 0.01974, 0.007416, 0.01974, 0.007416, 0.01974, 0.007416, 0.0241, 0.001865, 0.0241, 0.001865, 0.9759, 0.001865, 0.9759, 0.001865, 0.9714, 0.0, 0.9714, 0.0, 0.02857, 0.0, 0.9714, 0.0, 0.9714, 0.0, 0.02857, 0.0, 0.02785, 0.4714, 0.02794, 0.4531, 0.02794, 0.4533, 0.02793, 0.4535, 0.02792, 0.4537, 0.02791, 0.4539, 0.0279, 0.454, 0.02789, 0.4541, 0.02788, 0.4542, 0.02786, 0.4543, 0.029, 0.4529, 0.971, 0.4529, 0.9721, 0.4543, 0.9721, 0.4542, 0.9721, 0.4541, 0.9721, 0.454, 0.9721, 0.4539, 0.9721, 0.4537, 0.9721, 0.4535, 0.9721, 0.4533, 0.9721, 0.4531, 0.9722, 0.4714, 0.9722, 0.5286, 0.9721, 0.5469, 0.9721, 0.5467, 0.9721, 0.5465, 0.9721, 0.5463, 0.9721, 0.5461, 0.9721, 0.546, 0.9721, 0.5459, 0.9721, 0.5458, 0.9721, 0.5457, 0.971, 0.5471, 0.029, 0.5471, 0.02786, 0.5457, 0.02788, 0.5458, 0.02789, 0.5459, 0.0279, 0.546, 0.02791, 0.5461, 0.02792, 0.5463, 0.02793, 0.5465, 0.02794, 0.5467, 0.02794, 0.5469, 0.02785, 0.5286, 0.02785, 0.5286, 0.02794, 0.5469, 0.0234, 0.5591, 0.02327, 0.5318, 0.02327, 0.5318, 0.0234, 0.5591, 0.01898, 0.571, 0.01883, 0.5349, 0.01883, 0.5349, 0.01898, 0.571, 0.01481, 0.5819, 0.01466, 0.5376, 0.01466, 0.5376, 0.01481, 0.5819, 0.01103, 0.5912, 0.01091, 0.5397, 0.01091, 0.5397, 0.01103, 0.5912, 0.0001343, 0.6164, 4.299e-06, 0.5454, 4.299e-06, 0.5454, 0.0001343, 0.6164, 0.0001283, 0.6165, 2.803e-06, 0.5454, 2.803e-06, 0.5454, 0.0001283, 0.6165, 0.0001236, 0.6165, 1.6e-06, 0.5455, 1.6e-06, 0.5455, 0.0001236, 0.6165, 0.0001201, 0.6165, 7.184e-07, 0.5455, 7.184e-07, 0.5455, 0.0001201, 0.6165, 0.000118, 0.6166, 1.807e-07, 0.5455, 1.807e-07, 0.5455, 0.000118, 0.6166, 0.0001173, 0.6166, 0.0, 0.5455, 0.02794, 0.5469, 0.02794, 0.5467, 0.02356, 0.5703, 0.0234, 0.5591, 0.0234, 0.5591, 0.02356, 0.5703, 0.01929, 0.5935, 0.01898, 0.571, 0.01898, 0.571, 0.01929, 0.5935, 0.01522, 0.6154, 0.01481, 0.5819, 0.01481, 0.5819, 0.01522, 0.6154, 0.01147, 0.6346, 0.01103, 0.5912, 0.01103, 0.5912, 0.01147, 0.6346, 0.0004825, 0.6857, 0.0001343, 0.6164, 0.0001343, 0.6164, 0.0004825, 0.6857, 0.0004768, 0.6858, 0.0001283, 0.6165, 0.0001283, 0.6165, 0.0004768, 0.6858, 0.0004722, 0.6858, 0.0001236, 0.6165, 0.0001236, 0.6165, 0.0004722, 0.6858, 0.0004689, 0.6859, 0.0001201, 0.6165, 0.0001201, 0.6165, 0.0004689, 0.6859, 0.0004668, 0.6859, 0.000118, 0.6166, 0.000118, 0.6166, 0.0004668, 0.6859, 0.0004661, 0.6859, 0.0001173, 0.6166, 0.02794, 0.5467, 0.02793, 0.5465, 0.02383, 0.5808, 0.02356, 0.5703, 0.02356, 0.5703, 0.02383, 0.5808, 0.01981, 0.6149, 0.01929, 0.5935, 0.01929, 0.5935, 0.01981, 0.6149, 0.01594, 0.6474, 0.01522, 0.6154, 0.01522, 0.6154, 0.01594, 0.6474, 0.0123, 0.6769, 0.01147, 0.6346, 0.01147, 0.6346, 0.0123, 0.6769, 0.001053, 0.7514, 0.0004825, 0.6857, 0.0004825, 0.6857, 0.001053, 0.7514, 0.001048, 0.7516, 0.0004768, 0.6858, 0.0004768, 0.6858, 0.001048, 0.7516, 0.001044, 0.7517, 0.0004722, 0.6858, 0.0004722, 0.6858, 0.001044, 0.7517, 0.001041, 0.7518, 0.0004689, 0.6859, 0.0004689, 0.6859, 0.001041, 0.7518, 0.001039, 0.7518, 0.0004668, 0.6859, 0.0004668, 0.6859, 0.001039, 0.7518, 0.001038, 0.7518, 0.0004661, 0.6859, 0.02793, 0.5465, 0.02792, 0.5463, 0.0242, 0.5906, 0.02383, 0.5808, 0.02383, 0.5808, 0.0242, 0.5906, 0.02054, 0.6345, 0.01981, 0.6149, 0.01981, 0.6149, 0.02054, 0.6345, 0.01698, 0.677, 0.01594, 0.6474, 0.01594, 0.6474, 0.01698, 0.677, 0.01358, 0.7168, 0.0123, 0.6769, 0.0123, 0.6769, 0.01358, 0.7168, 0.001833, 0.8187, 0.001053, 0.7514, 0.001053, 0.7514, 0.001833, 0.8187, 0.001828, 0.8166, 0.001048, 0.7516, 0.001048, 0.7516, 0.001828, 0.8166, 0.001824, 0.8149, 0.001044, 0.7517, 0.001044, 0.7517, 0.001824, 0.8149, 0.001821, 0.8136, 0.001041, 0.7518, 0.001041, 0.7518, 0.001821, 0.8136, 0.001819, 0.8129, 0.001039, 0.7518, 0.001039, 0.7518, 0.001819, 0.8129, 0.001819, 0.8126, 0.001038, 0.7518, 0.02792, 0.5463, 0.02791, 0.5461, 0.02466, 0.5992, 0.0242, 0.5906, 0.0242, 0.5906, 0.02466, 0.5992, 0.02145, 0.6519, 0.02054, 0.6345, 0.02054, 0.6345, 0.02145, 0.6519, 0.01834, 0.7031, 0.01698, 0.677, 0.01698, 0.677, 0.01834, 0.7031, 0.01535, 0.7521, 0.01358, 0.7168, 0.01358, 0.7168, 0.01535, 0.7521, 0.003378, 0.9463, 0.001833, 0.8187, 0.001833, 0.8187, 0.003378, 0.9463, 0.003174, 0.9495, 0.001828, 0.8166, 0.001828, 0.8166, 0.003174, 0.9495, 0.003009, 0.9521, 0.001824, 0.8149, 0.001824, 0.8149, 0.003009, 0.9521, 0.002888, 0.9541, 0.001821, 0.8136, 0.001821, 0.8136, 0.002888, 0.9541, 0.002814, 0.9552, 0.001819, 0.8129, 0.001819, 0.8129, 0.002814, 0.9552, 0.002789, 0.9556, 0.001819, 0.8126, 0.02791, 0.5461, 0.0279, 0.546, 0.0252, 0.6065, 0.02466, 0.5992, 0.02466, 0.5992, 0.0252, 0.6065, 0.02254, 0.6664, 0.02145, 0.6519, 0.02145, 0.6519, 0.02254, 0.6664, 0.01997, 0.7246, 0.01834, 0.7031, 0.01834, 0.7031, 0.01997, 0.7246, 0.01756, 0.7803, 0.01535, 0.7521, 0.01535, 0.7521, 0.01756, 0.7803, 0.0114, 0.9708, 0.003378, 0.9463, 0.003378, 0.9463, 0.0114, 0.9708, 0.01153, 0.9709, 0.003174, 0.9495, 0.003174, 0.9495, 0.01153, 0.9709, 0.01164, 0.971, 0.003009, 0.9521, 0.003009, 0.9521, 0.01164, 0.971, 0.01171, 0.971, 0.002888, 0.9541, 0.002888, 0.9541, 0.01171, 0.971, 0.01176, 0.9711, 0.002814, 0.9552, 0.002814, 0.9552, 0.01176, 0.9711, 0.01178, 0.9711, 0.002789, 0.9556, 0.0279, 0.546, 0.02789, 0.5459, 0.02581, 0.6123, 0.0252, 0.6065, 0.0252, 0.6065, 0.02581, 0.6123, 0.02376, 0.6779, 0.02254, 0.6664, 0.02254, 0.6664, 0.02376, 0.6779, 0.02182, 0.7411, 0.01997, 0.7246, 0.01997, 0.7246, 0.02182, 0.7411, 0.02006, 0.8006, 0.01756, 0.7803, 0.01756, 0.7803, 0.02006, 0.8006, 0.01562, 0.9832, 0.0114, 0.9708, 0.0114, 0.9708, 0.01562, 0.9832, 0.01562, 0.9833, 0.01153, 0.9709, 0.01153, 0.9709, 0.01562, 0.9833, 0.01561, 0.9834, 0.01164, 0.971, 0.01164, 0.971, 0.01561, 0.9834, 0.0156, 0.9834, 0.01171, 0.971, 0.01171, 0.971, 0.0156, 0.9834, 0.0156, 0.9835, 0.01176, 0.9711, 0.01176, 0.9711, 0.0156, 0.9835, 0.0156, 0.9835, 0.01178, 0.9711, 0.02789, 0.5459, 0.02788, 0.5458, 0.02646, 0.6165, 0.02581, 0.6123, 0.02581, 0.6123, 0.02646, 0.6165, 0.02509, 0.6859, 0.02376, 0.6779, 0.02376, 0.6779, 0.02509, 0.6859, 0.02381, 0.7522, 0.02182, 0.7411, 0.02182, 0.7411, 0.02381, 0.7522, 0.0227, 0.8134, 0.02006, 0.8006, 0.02006, 0.8006, 0.0227, 0.8134, 0.01976, 0.9923, 0.01562, 0.9832, 0.01562, 0.9832, 0.01976, 0.9923, 0.01975, 0.9924, 0.01562, 0.9833, 0.01562, 0.9833, 0.01975, 0.9924, 0.01975, 0.9925, 0.01561, 0.9834, 0.01561, 0.9834, 0.01975, 0.9925, 0.01975, 0.9925, 0.0156, 0.9834, 0.0156, 0.9834, 0.01975, 0.9925, 0.01974, 0.9926, 0.0156, 0.9835, 0.0156, 0.9835, 0.01974, 0.9926, 0.01974, 0.9926, 0.0156, 0.9835, 0.02788, 0.5458, 0.02786, 0.5457, 0.02715, 0.619, 0.02646, 0.6165, 0.02646, 0.6165, 0.02715, 0.619, 0.02648, 0.6905, 0.02509, 0.6859, 0.02509, 0.6859, 0.02648, 0.6905, 0.02589, 0.7581, 0.02381, 0.7522, 0.02381, 0.7522, 0.02589, 0.7581, 0.0254, 0.8198, 0.0227, 0.8134, 0.0227, 0.8134, 0.0254, 0.8198, 0.02411, 0.9979, 0.01976, 0.9923, 0.01976, 0.9923, 0.02411, 0.9979, 0.02411, 0.998, 0.01975, 0.9924, 0.01975, 0.9924, 0.02411, 0.998, 0.0241, 0.998, 0.01975, 0.9925, 0.01975, 0.9925, 0.0241, 0.998, 0.0241, 0.9981, 0.01975, 0.9925, 0.01975, 0.9925, 0.0241, 0.9981, 0.0241, 0.9981, 0.01974, 0.9926, 0.01974, 0.9926, 0.0241, 0.9981, 0.0241, 0.9981, 0.01974, 0.9926, 0.02786, 0.5457, 0.029, 0.5471, 0.02884, 0.6206, 0.02715, 0.619, 0.02715, 0.619, 0.02884, 0.6206, 0.02871, 0.6921, 0.02648, 0.6905, 0.02648, 0.6905, 0.02871, 0.6921, 0.02862, 0.7593, 0.02589, 0.7581, 0.02589, 0.7581, 0.02862, 0.7593, 0.02859, 0.8203, 0.0254, 0.8198, 0.0254, 0.8198, 0.02859, 0.8203, 0.02857, 0.9999, 0.02411, 0.9979, 0.02411, 0.9979, 0.02857, 0.9999, 0.02857, 1.0, 0.02411, 0.998, 0.02411, 0.998, 0.02857, 1.0, 0.02857, 1.0, 0.0241, 0.998, 0.0241, 0.998, 0.02857, 1.0, 0.02857, 1.0, 0.0241, 0.9981, 0.0241, 0.9981, 0.02857, 1.0, 0.02857, 1.0, 0.0241, 0.9981, 0.0241, 0.9981, 0.02857, 1.0, 0.02857, 1.0, 0.0241, 0.9981, 0.9721, 0.5469, 0.9722, 0.5286, 0.9767, 0.5318, 0.9766, 0.5591, 0.9766, 0.5591, 0.9767, 0.5318, 0.9812, 0.5349, 0.981, 0.571, 0.981, 0.571, 0.9812, 0.5349, 0.9853, 0.5376, 0.9852, 0.5819, 0.9852, 0.5819, 0.9853, 0.5376, 0.9891, 0.5397, 0.989, 0.5912, 0.989, 0.5912, 0.9891, 0.5397, 1.0, 0.5454, 0.9999, 0.6164, 0.9999, 0.6164, 1.0, 0.5454, 1.0, 0.5454, 0.9999, 0.6165, 0.9999, 0.6165, 1.0, 0.5454, 1.0, 0.5455, 0.9999, 0.6165, 0.9999, 0.6165, 1.0, 0.5455, 1.0, 0.5455, 0.9999, 0.6165, 0.9999, 0.6165, 1.0, 0.5455, 1.0, 0.5455, 0.9999, 0.6166, 0.9999, 0.6166, 1.0, 0.5455, 1.0, 0.5455, 0.9999, 0.6166, 0.9721, 0.5467, 0.9721, 0.5469, 0.9766, 0.5591, 0.9764, 0.5703, 0.9764, 0.5703, 0.9766, 0.5591, 0.981, 0.571, 0.9807, 0.5935, 0.9807, 0.5935, 0.981, 0.571, 0.9852, 0.5819, 0.9848, 0.6154, 0.9848, 0.6154, 0.9852, 0.5819, 0.989, 0.5912, 0.9885, 0.6346, 0.9885, 0.6346, 0.989, 0.5912, 0.9999, 0.6164, 0.9995, 0.6857, 0.9995, 0.6857, 0.9999, 0.6164, 0.9999, 0.6165, 0.9995, 0.6858, 0.9995, 0.6858, 0.9999, 0.6165, 0.9999, 0.6165, 0.9995, 0.6858, 0.9995, 0.6858, 0.9999, 0.6165, 0.9999, 0.6165, 0.9995, 0.6859, 0.9995, 0.6859, 0.9999, 0.6165, 0.9999, 0.6166, 0.9995, 0.6859, 0.9995, 0.6859, 0.9999, 0.6166, 0.9999, 0.6166, 0.9995, 0.6859, 0.9721, 0.5465, 0.9721, 0.5467, 0.9764, 0.5703, 0.9762, 0.5808, 0.9762, 0.5808, 0.9764, 0.5703, 0.9807, 0.5935, 0.9802, 0.6149, 0.9802, 0.6149, 0.9807, 0.5935, 0.9848, 0.6154, 0.9841, 0.6474, 0.9841, 0.6474, 0.9848, 0.6154, 0.9885, 0.6346, 0.9877, 0.6769, 0.9877, 0.6769, 0.9885, 0.6346, 0.9995, 0.6857, 0.9989, 0.7514, 0.9989, 0.7514, 0.9995, 0.6857, 0.9995, 0.6858, 0.999, 0.7516, 0.999, 0.7516, 0.9995, 0.6858, 0.9995, 0.6858, 0.999, 0.7517, 0.999, 0.7517, 0.9995, 0.6858, 0.9995, 0.6859, 0.999, 0.7518, 0.999, 0.7518, 0.9995, 0.6859, 0.9995, 0.6859, 0.999, 0.7518, 0.999, 0.7518, 0.9995, 0.6859, 0.9995, 0.6859, 0.999, 0.7518, 0.9721, 0.5463, 0.9721, 0.5465, 0.9762, 0.5808, 0.9758, 0.5906, 0.9758, 0.5906, 0.9762, 0.5808, 0.9802, 0.6149, 0.9795, 0.6345, 0.9795, 0.6345, 0.9802, 0.6149, 0.9841, 0.6474, 0.983, 0.677, 0.983, 0.677, 0.9841, 0.6474, 0.9877, 0.6769, 0.9864, 0.7168, 0.9864, 0.7168, 0.9877, 0.6769, 0.9989, 0.7514, 0.9982, 0.8187, 0.9982, 0.8187, 0.9989, 0.7514, 0.999, 0.7516, 0.9982, 0.8166, 0.9982, 0.8166, 0.999, 0.7516, 0.999, 0.7517, 0.9982, 0.8149, 0.9982, 0.8149, 0.999, 0.7517, 0.999, 0.7518, 0.9982, 0.8136, 0.9982, 0.8136, 0.999, 0.7518, 0.999, 0.7518, 0.9982, 0.8129, 0.9982, 0.8129, 0.999, 0.7518, 0.999, 0.7518, 0.9982, 0.8126, 0.9721, 0.5461, 0.9721, 0.5463, 0.9758, 0.5906, 0.9753, 0.5992, 0.9753, 0.5992, 0.9758, 0.5906, 0.9795, 0.6345, 0.9785, 0.6519, 0.9785, 0.6519, 0.9795, 0.6345, 0.983, 0.677, 0.9817, 0.7031, 0.9817, 0.7031, 0.983, 0.677, 0.9864, 0.7168, 0.9846, 0.7521, 0.9846, 0.7521, 0.9864, 0.7168, 0.9982, 0.8187, 0.9966, 0.9463, 0.9966, 0.9463, 0.9982, 0.8187, 0.9982, 0.8166, 0.9968, 0.9495, 0.9968, 0.9495, 0.9982, 0.8166, 0.9982, 0.8149, 0.997, 0.9521, 0.997, 0.9521, 0.9982, 0.8149, 0.9982, 0.8136, 0.9971, 0.9541, 0.9971, 0.9541, 0.9982, 0.8136, 0.9982, 0.8129, 0.9972, 0.9552, 0.9972, 0.9552, 0.9982, 0.8129, 0.9982, 0.8126, 0.9972, 0.9556, 0.9721, 0.546, 0.9721, 0.5461, 0.9753, 0.5992, 0.9748, 0.6065, 0.9748, 0.6065, 0.9753, 0.5992, 0.9785, 0.6519, 0.9775, 0.6664, 0.9775, 0.6664, 0.9785, 0.6519, 0.9817, 0.7031, 0.98, 0.7246, 0.98, 0.7246, 0.9817, 0.7031, 0.9846, 0.7521, 0.9824, 0.7803, 0.9824, 0.7803, 0.9846, 0.7521, 0.9966, 0.9463, 0.9886, 0.9708, 0.9886, 0.9708, 0.9966, 0.9463, 0.9968, 0.9495, 0.9885, 0.9709, 0.9885, 0.9709, 0.9968, 0.9495, 0.997, 0.9521, 0.9884, 0.971, 0.9884, 0.971, 0.997, 0.9521, 0.9971, 0.9541, 0.9883, 0.971, 0.9883, 0.971, 0.9971, 0.9541, 0.9972, 0.9552, 0.9882, 0.9711, 0.9882, 0.9711, 0.9972, 0.9552, 0.9972, 0.9556, 0.9882, 0.9711, 0.9721, 0.5459, 0.9721, 0.546, 0.9748, 0.6065, 0.9742, 0.6123, 0.9742, 0.6123, 0.9748, 0.6065, 0.9775, 0.6664, 0.9762, 0.6779, 0.9762, 0.6779, 0.9775, 0.6664, 0.98, 0.7246, 0.9782, 0.7411, 0.9782, 0.7411, 0.98, 0.7246, 0.9824, 0.7803, 0.9799, 0.8006, 0.9799, 0.8006, 0.9824, 0.7803, 0.9886, 0.9708, 0.9844, 0.9832, 0.9844, 0.9832, 0.9886, 0.9708, 0.9885, 0.9709, 0.9844, 0.9833, 0.9844, 0.9833, 0.9885, 0.9709, 0.9884, 0.971, 0.9844, 0.9834, 0.9844, 0.9834, 0.9884, 0.971, 0.9883, 0.971, 0.9844, 0.9834, 0.9844, 0.9834, 0.9883, 0.971, 0.9882, 0.9711, 0.9844, 0.9835, 0.9844, 0.9835, 0.9882, 0.9711, 0.9882, 0.9711, 0.9844, 0.9835, 0.9721, 0.5458, 0.9721, 0.5459, 0.9742, 0.6123, 0.9735, 0.6165, 0.9735, 0.6165, 0.9742, 0.6123, 0.9762, 0.6779, 0.9749, 0.6859, 0.9749, 0.6859, 0.9762, 0.6779, 0.9782, 0.7411, 0.9762, 0.7522, 0.9762, 0.7522, 0.9782, 0.7411, 0.9799, 0.8006, 0.9773, 0.8134, 0.9773, 0.8134, 0.9799, 0.8006, 0.9844, 0.9832, 0.9802, 0.9923, 0.9802, 0.9923, 0.9844, 0.9832, 0.9844, 0.9833, 0.9802, 0.9924, 0.9802, 0.9924, 0.9844, 0.9833, 0.9844, 0.9834, 0.9803, 0.9925, 0.9803, 0.9925, 0.9844, 0.9834, 0.9844, 0.9834, 0.9803, 0.9925, 0.9803, 0.9925, 0.9844, 0.9834, 0.9844, 0.9835, 0.9803, 0.9926, 0.9803, 0.9926, 0.9844, 0.9835, 0.9844, 0.9835, 0.9803, 0.9926, 0.9721, 0.5457, 0.9721, 0.5458, 0.9735, 0.6165, 0.9728, 0.619, 0.9728, 0.619, 0.9735, 0.6165, 0.9749, 0.6859, 0.9735, 0.6905, 0.9735, 0.6905, 0.9749, 0.6859, 0.9762, 0.7522, 0.9741, 0.7581, 0.9741, 0.7581, 0.9762, 0.7522, 0.9773, 0.8134, 0.9746, 0.8198, 0.9746, 0.8198, 0.9773, 0.8134, 0.9802, 0.9923, 0.9759, 0.9979, 0.9759, 0.9979, 0.9802, 0.9923, 0.9802, 0.9924, 0.9759, 0.998, 0.9759, 0.998, 0.9802, 0.9924, 0.9803, 0.9925, 0.9759, 0.998, 0.9759, 0.998, 0.9803, 0.9925, 0.9803, 0.9925, 0.9759, 0.9981, 0.9759, 0.9981, 0.9803, 0.9925, 0.9803, 0.9926, 0.9759, 0.9981, 0.9759, 0.9981, 0.9803, 0.9926, 0.9803, 0.9926, 0.9759, 0.9981, 0.971, 0.5471, 0.9721, 0.5457, 0.9728, 0.619, 0.9712, 0.6206, 0.9712, 0.6206, 0.9728, 0.619, 0.9735, 0.6905, 0.9713, 0.6921, 0.9713, 0.6921, 0.9735, 0.6905, 0.9741, 0.7581, 0.9714, 0.7593, 0.9714, 0.7593, 0.9741, 0.7581, 0.9746, 0.8198, 0.9714, 0.8203, 0.9714, 0.8203, 0.9746, 0.8198, 0.9759, 0.9979, 0.9714, 0.9999, 0.9714, 0.9999, 0.9759, 0.9979, 0.9759, 0.998, 0.9714, 1.0, 0.9714, 1.0, 0.9759, 0.998, 0.9759, 0.998, 0.9714, 1.0, 0.9714, 1.0, 0.9759, 0.998, 0.9759, 0.9981, 0.9714, 1.0, 0.9714, 1.0, 0.9759, 0.9981, 0.9759, 0.9981, 0.9714, 1.0, 0.9714, 1.0, 0.9759, 0.9981, 0.9759, 0.9981, 0.9714, 1.0, 0.9722, 0.4714, 0.9721, 0.4531, 0.9766, 0.4409, 0.9767, 0.4682, 0.9767, 0.4682, 0.9766, 0.4409, 0.981, 0.429, 0.9812, 0.4651, 0.9812, 0.4651, 0.981, 0.429, 0.9852, 0.4181, 0.9853, 0.4624, 0.9853, 0.4624, 0.9852, 0.4181, 0.989, 0.4088, 0.9891, 0.4603, 0.9891, 0.4603, 0.989, 0.4088, 0.9999, 0.3836, 1.0, 0.4546, 1.0, 0.4546, 0.9999, 0.3836, 0.9999, 0.3835, 1.0, 0.4546, 1.0, 0.4546, 0.9999, 0.3835, 0.9999, 0.3835, 1.0, 0.4545, 1.0, 0.4545, 0.9999, 0.3835, 0.9999, 0.3835, 1.0, 0.4545, 1.0, 0.4545, 0.9999, 0.3835, 0.9999, 0.3834, 1.0, 0.4545, 1.0, 0.4545, 0.9999, 0.3834, 0.9999, 0.3834, 1.0, 0.4545, 0.9721, 0.4531, 0.9721, 0.4533, 0.9764, 0.4297, 0.9766, 0.4409, 0.9766, 0.4409, 0.9764, 0.4297, 0.9807, 0.4065, 0.981, 0.429, 0.981, 0.429, 0.9807, 0.4065, 0.9848, 0.3846, 0.9852, 0.4181, 0.9852, 0.4181, 0.9848, 0.3846, 0.9885, 0.3654, 0.989, 0.4088, 0.989, 0.4088, 0.9885, 0.3654, 0.9995, 0.3143, 0.9999, 0.3836, 0.9999, 0.3836, 0.9995, 0.3143, 0.9995, 0.3142, 0.9999, 0.3835, 0.9999, 0.3835, 0.9995, 0.3142, 0.9995, 0.3142, 0.9999, 0.3835, 0.9999, 0.3835, 0.9995, 0.3142, 0.9995, 0.3141, 0.9999, 0.3835, 0.9999, 0.3835, 0.9995, 0.3141, 0.9995, 0.3141, 0.9999, 0.3834, 0.9999, 0.3834, 0.9995, 0.3141, 0.9995, 0.3141, 0.9999, 0.3834, 0.9721, 0.4533, 0.9721, 0.4535, 0.9762, 0.4192, 0.9764, 0.4297, 0.9764, 0.4297, 0.9762, 0.4192, 0.9802, 0.3851, 0.9807, 0.4065, 0.9807, 0.4065, 0.9802, 0.3851, 0.9841, 0.3526, 0.9848, 0.3846, 0.9848, 0.3846, 0.9841, 0.3526, 0.9877, 0.3231, 0.9885, 0.3654, 0.9885, 0.3654, 0.9877, 0.3231, 0.9989, 0.2486, 0.9995, 0.3143, 0.9995, 0.3143, 0.9989, 0.2486, 0.999, 0.2484, 0.9995, 0.3142, 0.9995, 0.3142, 0.999, 0.2484, 0.999, 0.2483, 0.9995, 0.3142, 0.9995, 0.3142, 0.999, 0.2483, 0.999, 0.2482, 0.9995, 0.3141, 0.9995, 0.3141, 0.999, 0.2482, 0.999, 0.2482, 0.9995, 0.3141, 0.9995, 0.3141, 0.999, 0.2482, 0.999, 0.2482, 0.9995, 0.3141, 0.9721, 0.4535, 0.9721, 0.4537, 0.9758, 0.4094, 0.9762, 0.4192, 0.9762, 0.4192, 0.9758, 0.4094, 0.9795, 0.3655, 0.9802, 0.3851, 0.9802, 0.3851, 0.9795, 0.3655, 0.983, 0.323, 0.9841, 0.3526, 0.9841, 0.3526, 0.983, 0.323, 0.9864, 0.2832, 0.9877, 0.3231, 0.9877, 0.3231, 0.9864, 0.2832, 0.9982, 0.1813, 0.9989, 0.2486, 0.9989, 0.2486, 0.9982, 0.1813, 0.9982, 0.1834, 0.999, 0.2484, 0.999, 0.2484, 0.9982, 0.1834, 0.9982, 0.1851, 0.999, 0.2483, 0.999, 0.2483, 0.9982, 0.1851, 0.9982, 0.1864, 0.999, 0.2482, 0.999, 0.2482, 0.9982, 0.1864, 0.9982, 0.1871, 0.999, 0.2482, 0.999, 0.2482, 0.9982, 0.1871, 0.9982, 0.1874, 0.999, 0.2482, 0.9721, 0.4537, 0.9721, 0.4539, 0.9753, 0.4008, 0.9758, 0.4094, 0.9758, 0.4094, 0.9753, 0.4008, 0.9785, 0.3481, 0.9795, 0.3655, 0.9795, 0.3655, 0.9785, 0.3481, 0.9817, 0.2969, 0.983, 0.323, 0.983, 0.323, 0.9817, 0.2969, 0.9846, 0.2479, 0.9864, 0.2832, 0.9864, 0.2832, 0.9846, 0.2479, 0.9966, 0.05375, 0.9982, 0.1813, 0.9982, 0.1813, 0.9966, 0.05375, 0.9968, 0.05049, 0.9982, 0.1834, 0.9982, 0.1834, 0.9968, 0.05049, 0.997, 0.04786, 0.9982, 0.1851, 0.9982, 0.1851, 0.997, 0.04786, 0.9971, 0.04594, 0.9982, 0.1864, 0.9982, 0.1864, 0.9971, 0.04594, 0.9972, 0.04477, 0.9982, 0.1871, 0.9982, 0.1871, 0.9972, 0.04477, 0.9972, 0.04438, 0.9982, 0.1874, 0.9721, 0.4539, 0.9721, 0.454, 0.9748, 0.3935, 0.9753, 0.4008, 0.9753, 0.4008, 0.9748, 0.3935, 0.9775, 0.3336, 0.9785, 0.3481, 0.9785, 0.3481, 0.9775, 0.3336, 0.98, 0.2754, 0.9817, 0.2969, 0.9817, 0.2969, 0.98, 0.2754, 0.9824, 0.2197, 0.9846, 0.2479, 0.9846, 0.2479, 0.9824, 0.2197, 0.9886, 0.02916, 0.9966, 0.05375, 0.9966, 0.05375, 0.9886, 0.02916, 0.9885, 0.02908, 0.9968, 0.05049, 0.9968, 0.05049, 0.9885, 0.02908, 0.9884, 0.02902, 0.997, 0.04786, 0.997, 0.04786, 0.9884, 0.02902, 0.9883, 0.02897, 0.9971, 0.04594, 0.9971, 0.04594, 0.9883, 0.02897, 0.9882, 0.02895, 0.9972, 0.04477, 0.9972, 0.04477, 0.9882, 0.02895, 0.9882, 0.02894, 0.9972, 0.04438, 0.9721, 0.454, 0.9721, 0.4541, 0.9742, 0.3877, 0.9748, 0.3935, 0.9748, 0.3935, 0.9742, 0.3877, 0.9762, 0.3221, 0.9775, 0.3336, 0.9775, 0.3336, 0.9762, 0.3221, 0.9782, 0.2589, 0.98, 0.2754, 0.98, 0.2754, 0.9782, 0.2589, 0.9799, 0.1994, 0.9824, 0.2197, 0.9824, 0.2197, 0.9799, 0.1994, 0.9844, 0.01676, 0.9886, 0.02916, 0.9886, 0.02916, 0.9844, 0.01676, 0.9844, 0.01667, 0.9885, 0.02908, 0.9885, 0.02908, 0.9844, 0.01667, 0.9844, 0.01661, 0.9884, 0.02902, 0.9884, 0.02902, 0.9844, 0.01661, 0.9844, 0.01655, 0.9883, 0.02897, 0.9883, 0.02897, 0.9844, 0.01655, 0.9844, 0.01652, 0.9882, 0.02895, 0.9882, 0.02895, 0.9844, 0.01652, 0.9844, 0.01651, 0.9882, 0.02894, 0.9721, 0.4541, 0.9721, 0.4542, 0.9735, 0.3835, 0.9742, 0.3877, 0.9742, 0.3877, 0.9735, 0.3835, 0.9749, 0.3141, 0.9762, 0.3221, 0.9762, 0.3221, 0.9749, 0.3141, 0.9762, 0.2478, 0.9782, 0.2589, 0.9782, 0.2589, 0.9762, 0.2478, 0.9773, 0.1866, 0.9799, 0.1994, 0.9799, 0.1994, 0.9773, 0.1866, 0.9802, 0.007676, 0.9844, 0.01676, 0.9844, 0.01676, 0.9802, 0.007676, 0.9802, 0.007586, 0.9844, 0.01667, 0.9844, 0.01667, 0.9802, 0.007586, 0.9803, 0.007513, 0.9844, 0.01661, 0.9844, 0.01661, 0.9803, 0.007513, 0.9803, 0.007459, 0.9844, 0.01655, 0.9844, 0.01655, 0.9803, 0.007459, 0.9803, 0.007427, 0.9844, 0.01652, 0.9844, 0.01652, 0.9803, 0.007427, 0.9803, 0.007416, 0.9844, 0.01651, 0.9721, 0.4542, 0.9721, 0.4543, 0.9728, 0.381, 0.9735, 0.3835, 0.9735, 0.3835, 0.9728, 0.381, 0.9735, 0.3095, 0.9749, 0.3141, 0.9749, 0.3141, 0.9735, 0.3095, 0.9741, 0.2419, 0.9762, 0.2478, 0.9762, 0.2478, 0.9741, 0.2419, 0.9746, 0.1802, 0.9773, 0.1866, 0.9773, 0.1866, 0.9746, 0.1802, 0.9759, 0.002136, 0.9802, 0.007676, 0.9802, 0.007676, 0.9759, 0.002136, 0.9759, 0.002042, 0.9802, 0.007586, 0.9802, 0.007586, 0.9759, 0.002042, 0.9759, 0.001966, 0.9803, 0.007513, 0.9803, 0.007513, 0.9759, 0.001966, 0.9759, 0.001911, 0.9803, 0.007459, 0.9803, 0.007459, 0.9759, 0.001911, 0.9759, 0.001877, 0.9803, 0.007427, 0.9803, 0.007427, 0.9759, 0.001877, 0.9759, 0.001865, 0.9803, 0.007416, 0.9721, 0.4543, 0.971, 0.4529, 0.9712, 0.3794, 0.9728, 0.381, 0.9728, 0.381, 0.9712, 0.3794, 0.9713, 0.3079, 0.9735, 0.3095, 0.9735, 0.3095, 0.9713, 0.3079, 0.9714, 0.2407, 0.9741, 0.2419, 0.9741, 0.2419, 0.9714, 0.2407, 0.9714, 0.1797, 0.9746, 0.1802, 0.9746, 0.1802, 0.9714, 0.1797, 0.9714, 6.84e-05, 0.9759, 0.002136, 0.9759, 0.002136, 0.9714, 6.84e-05, 0.9714, 4.46e-05, 0.9759, 0.002042, 0.9759, 0.002042, 0.9714, 4.46e-05, 0.9714, 2.545e-05, 0.9759, 0.001966, 0.9759, 0.001966, 0.9714, 2.545e-05, 0.9714, 1.143e-05, 0.9759, 0.001911, 0.9759, 0.001911, 0.9714, 1.143e-05, 0.9714, 2.868e-06, 0.9759, 0.001877, 0.9759, 0.001877, 0.9714, 2.868e-06, 0.9714, 0.0, 0.9759, 0.001865, 0.02794, 0.4531, 0.02785, 0.4714, 0.02327, 0.4682, 0.0234, 0.4409, 0.0234, 0.4409, 0.02327, 0.4682, 0.01883, 0.4651, 0.01898, 0.429, 0.01898, 0.429, 0.01883, 0.4651, 0.01466, 0.4624, 0.01481, 0.4181, 0.01481, 0.4181, 0.01466, 0.4624, 0.01091, 0.4603, 0.01103, 0.4088, 0.01103, 0.4088, 0.01091, 0.4603, 4.299e-06, 0.4546, 0.0001343, 0.3836, 0.0001343, 0.3836, 4.299e-06, 0.4546, 2.803e-06, 0.4546, 0.0001283, 0.3835, 0.0001283, 0.3835, 2.803e-06, 0.4546, 1.6e-06, 0.4545, 0.0001236, 0.3835, 0.0001236, 0.3835, 1.6e-06, 0.4545, 7.183e-07, 0.4545, 0.0001201, 0.3835, 0.0001201, 0.3835, 7.183e-07, 0.4545, 1.807e-07, 0.4545, 0.000118, 0.3834, 0.000118, 0.3834, 1.807e-07, 0.4545, 0.0, 0.4545, 0.0001173, 0.3834, 0.02794, 0.4533, 0.02794, 0.4531, 0.0234, 0.4409, 0.02356, 0.4297, 0.02356, 0.4297, 0.0234, 0.4409, 0.01898, 0.429, 0.01929, 0.4065, 0.01929, 0.4065, 0.01898, 0.429, 0.01481, 0.4181, 0.01522, 0.3846, 0.01522, 0.3846, 0.01481, 0.4181, 0.01103, 0.4088, 0.01147, 0.3654, 0.01147, 0.3654, 0.01103, 0.4088, 0.0001343, 0.3836, 0.0004825, 0.3143, 0.0004825, 0.3143, 0.0001343, 0.3836, 0.0001283, 0.3835, 0.0004768, 0.3142, 0.0004768, 0.3142, 0.0001283, 0.3835, 0.0001236, 0.3835, 0.0004722, 0.3142, 0.0004722, 0.3142, 0.0001236, 0.3835, 0.0001201, 0.3835, 0.0004689, 0.3141, 0.0004689, 0.3141, 0.0001201, 0.3835, 0.000118, 0.3834, 0.0004668, 0.3141, 0.0004668, 0.3141, 0.000118, 0.3834, 0.0001173, 0.3834, 0.0004661, 0.3141, 0.02793, 0.4535, 0.02794, 0.4533, 0.02356, 0.4297, 0.02383, 0.4192, 0.02383, 0.4192, 0.02356, 0.4297, 0.01929, 0.4065, 0.01981, 0.3851, 0.01981, 0.3851, 0.01929, 0.4065, 0.01522, 0.3846, 0.01594, 0.3526, 0.01594, 0.3526, 0.01522, 0.3846, 0.01147, 0.3654, 0.0123, 0.3231, 0.0123, 0.3231, 0.01147, 0.3654, 0.0004825, 0.3143, 0.001053, 0.2486, 0.001053, 0.2486, 0.0004825, 0.3143, 0.0004768, 0.3142, 0.001048, 0.2484, 0.001048, 0.2484, 0.0004768, 0.3142, 0.0004722, 0.3142, 0.001044, 0.2483, 0.001044, 0.2483, 0.0004722, 0.3142, 0.0004689, 0.3141, 0.001041, 0.2482, 0.001041, 0.2482, 0.0004689, 0.3141, 0.0004668, 0.3141, 0.001039, 0.2482, 0.001039, 0.2482, 0.0004668, 0.3141, 0.0004661, 0.3141, 0.001038, 0.2482, 0.02792, 0.4537, 0.02793, 0.4535, 0.02383, 0.4192, 0.0242, 0.4094, 0.0242, 0.4094, 0.02383, 0.4192, 0.01981, 0.3851, 0.02054, 0.3655, 0.02054, 0.3655, 0.01981, 0.3851, 0.01594, 0.3526, 0.01698, 0.323, 0.01698, 0.323, 0.01594, 0.3526, 0.0123, 0.3231, 0.01358, 0.2832, 0.01358, 0.2832, 0.0123, 0.3231, 0.001053, 0.2486, 0.001833, 0.1813, 0.001833, 0.1813, 0.001053, 0.2486, 0.001048, 0.2484, 0.001828, 0.1834, 0.001828, 0.1834, 0.001048, 0.2484, 0.001044, 0.2483, 0.001824, 0.1851, 0.001824, 0.1851, 0.001044, 0.2483, 0.001041, 0.2482, 0.001821, 0.1864, 0.001821, 0.1864, 0.001041, 0.2482, 0.001039, 0.2482, 0.001819, 0.1871, 0.001819, 0.1871, 0.001039, 0.2482, 0.001038, 0.2482, 0.001819, 0.1874, 0.02791, 0.4539, 0.02792, 0.4537, 0.0242, 0.4094, 0.02466, 0.4008, 0.02466, 0.4008, 0.0242, 0.4094, 0.02054, 0.3655, 0.02145, 0.3481, 0.02145, 0.3481, 0.02054, 0.3655, 0.01698, 0.323, 0.01834, 0.2969, 0.01834, 0.2969, 0.01698, 0.323, 0.01358, 0.2832, 0.01535, 0.2479, 0.01535, 0.2479, 0.01358, 0.2832, 0.001833, 0.1813, 0.003378, 0.05375, 0.003378, 0.05375, 0.001833, 0.1813, 0.001828, 0.1834, 0.003174, 0.05049, 0.003174, 0.05049, 0.001828, 0.1834, 0.001824, 0.1851, 0.003009, 0.04786, 0.003009, 0.04786, 0.001824, 0.1851, 0.001821, 0.1864, 0.002888, 0.04594, 0.002888, 0.04594, 0.001821, 0.1864, 0.001819, 0.1871, 0.002814, 0.04477, 0.002814, 0.04477, 0.001819, 0.1871, 0.001819, 0.1874, 0.002789, 0.04438, 0.0279, 0.454, 0.02791, 0.4539, 0.02466, 0.4008, 0.0252, 0.3935, 0.0252, 0.3935, 0.02466, 0.4008, 0.02145, 0.3481, 0.02254, 0.3336, 0.02254, 0.3336, 0.02145, 0.3481, 0.01834, 0.2969, 0.01997, 0.2754, 0.01997, 0.2754, 0.01834, 0.2969, 0.01535, 0.2479, 0.01756, 0.2197, 0.01756, 0.2197, 0.01535, 0.2479, 0.003378, 0.05375, 0.0114, 0.02916, 0.0114, 0.02916, 0.003378, 0.05375, 0.003174, 0.05049, 0.01153, 0.02908, 0.01153, 0.02908, 0.003174, 0.05049, 0.003009, 0.04786, 0.01164, 0.02902, 0.01164, 0.02902, 0.003009, 0.04786, 0.002888, 0.04594, 0.01171, 0.02897, 0.01171, 0.02897, 0.002888, 0.04594, 0.002814, 0.04477, 0.01176, 0.02895, 0.01176, 0.02895, 0.002814, 0.04477, 0.002789, 0.04438, 0.01178, 0.02894, 0.02789, 0.4541, 0.0279, 0.454, 0.0252, 0.3935, 0.02581, 0.3877, 0.02581, 0.3877, 0.0252, 0.3935, 0.02254, 0.3336, 0.02376, 0.3221, 0.02376, 0.3221, 0.02254, 0.3336, 0.01997, 0.2754, 0.02182, 0.2589, 0.02182, 0.2589, 0.01997, 0.2754, 0.01756, 0.2197, 0.02006, 0.1994, 0.02006, 0.1994, 0.01756, 0.2197, 0.0114, 0.02916, 0.01562, 0.01676, 0.01562, 0.01676, 0.0114, 0.02916, 0.01153, 0.02908, 0.01562, 0.01667, 0.01562, 0.01667, 0.01153, 0.02908, 0.01164, 0.02902, 0.01561, 0.0166, 0.01561, 0.0166, 0.01164, 0.02902, 0.01171, 0.02897, 0.0156, 0.01655, 0.0156, 0.01655, 0.01171, 0.02897, 0.01176, 0.02895, 0.0156, 0.01652, 0.0156, 0.01652, 0.01176, 0.02895, 0.01178, 0.02894, 0.0156, 0.01651, 0.02788, 0.4542, 0.02789, 0.4541, 0.02581, 0.3877, 0.02646, 0.3835, 0.02646, 0.3835, 0.02581, 0.3877, 0.02376, 0.3221, 0.02509, 0.3141, 0.02509, 0.3141, 0.02376, 0.3221, 0.02182, 0.2589, 0.02381, 0.2478, 0.02381, 0.2478, 0.02182, 0.2589, 0.02006, 0.1994, 0.0227, 0.1866, 0.0227, 0.1866, 0.02006, 0.1994, 0.01562, 0.01676, 0.01976, 0.007676, 0.01976, 0.007676, 0.01562, 0.01676, 0.01562, 0.01667, 0.01975, 0.007586, 0.01975, 0.007586, 0.01562, 0.01667, 0.01561, 0.0166, 0.01975, 0.007513, 0.01975, 0.007513, 0.01561, 0.0166, 0.0156, 0.01655, 0.01975, 0.007459, 0.01975, 0.007459, 0.0156, 0.01655, 0.0156, 0.01652, 0.01974, 0.007427, 0.01974, 0.007427, 0.0156, 0.01652, 0.0156, 0.01651, 0.01974, 0.007416, 0.02786, 0.4543, 0.02788, 0.4542, 0.02646, 0.3835, 0.02715, 0.381, 0.02715, 0.381, 0.02646, 0.3835, 0.02509, 0.3141, 0.02648, 0.3095, 0.02648, 0.3095, 0.02509, 0.3141, 0.02381, 0.2478, 0.02589, 0.2419, 0.02589, 0.2419, 0.02381, 0.2478, 0.0227, 0.1866, 0.0254, 0.1802, 0.0254, 0.1802, 0.0227, 0.1866, 0.01976, 0.007676, 0.02411, 0.002136, 0.02411, 0.002136, 0.01976, 0.007676, 0.01975, 0.007586, 0.02411, 0.002042, 0.02411, 0.002042, 0.01975, 0.007586, 0.01975, 0.007513, 0.0241, 0.001966, 0.0241, 0.001966, 0.01975, 0.007513, 0.01975, 0.007459, 0.0241, 0.001911, 0.0241, 0.001911, 0.01975, 0.007459, 0.01974, 0.007427, 0.0241, 0.001877, 0.0241, 0.001877, 0.01974, 0.007427, 0.01974, 0.007416, 0.0241, 0.001865, 0.029, 0.4529, 0.02786, 0.4543, 0.02715, 0.381, 0.02884, 0.3794, 0.02884, 0.3794, 0.02715, 0.381, 0.02648, 0.3095, 0.02871, 0.3079, 0.02871, 0.3079, 0.02648, 0.3095, 0.02589, 0.2419, 0.02862, 0.2407, 0.02862, 0.2407, 0.02589, 0.2419, 0.0254, 0.1802, 0.02859, 0.1797, 0.02859, 0.1797, 0.0254, 0.1802, 0.02411, 0.002136, 0.02857, 6.84e-05, 0.02857, 6.84e-05, 0.02411, 0.002136, 0.02411, 0.002042, 0.02857, 4.46e-05, 0.02857, 4.46e-05, 0.02411, 0.002042, 0.0241, 0.001966, 0.02857, 2.545e-05, 0.02857, 2.545e-05, 0.0241, 0.001966, 0.0241, 0.001911, 0.02857, 1.143e-05, 0.02857, 1.143e-05, 0.0241, 0.001911, 0.0241, 0.001877, 0.02857, 2.868e-06, 0.02857, 2.868e-06, 0.0241, 0.001877, 0.0241, 0.001865, 0.02857, 0.0, 0.02785, 0.4714, 0.02785, 0.5286, 0.02327, 0.5318, 0.02327, 0.4682, 0.02327, 0.4682, 0.02327, 0.5318, 0.01883, 0.5349, 0.01883, 0.4651, 0.01883, 0.4651, 0.01883, 0.5349, 0.01466, 0.5376, 0.01466, 0.4624, 0.01466, 0.4624, 0.01466, 0.5376, 0.01091, 0.5397, 0.01091, 0.4603, 0.01091, 0.4603, 0.01091, 0.5397, 4.299e-06, 0.5454, 4.299e-06, 0.4546, 4.299e-06, 0.4546, 4.299e-06, 0.5454, 2.803e-06, 0.5454, 2.803e-06, 0.4546, 2.803e-06, 0.4546, 2.803e-06, 0.5454, 1.6e-06, 0.5455, 1.6e-06, 0.4545, 1.6e-06, 0.4545, 1.6e-06, 0.5455, 7.184e-07, 0.5455, 7.183e-07, 0.4545, 7.183e-07, 0.4545, 7.184e-07, 0.5455, 1.807e-07, 0.5455, 1.807e-07, 0.4545, 1.807e-07, 0.4545, 1.807e-07, 0.5455, 0.0, 0.5455, 0.0, 0.4545, 0.971, 0.4529, 0.029, 0.4529, 0.02884, 0.3794, 0.9712, 0.3794, 0.9712, 0.3794, 0.02884, 0.3794, 0.02871, 0.3079, 0.9713, 0.3079, 0.9713, 0.3079, 0.02871, 0.3079, 0.02862, 0.2407, 0.9714, 0.2407, 0.9714, 0.2407, 0.02862, 0.2407, 0.02859, 0.1797, 0.9714, 0.1797, 0.9714, 0.1797, 0.02859, 0.1797, 0.02857, 6.84e-05, 0.9714, 6.84e-05, 0.9714, 6.84e-05, 0.02857, 6.84e-05, 0.02857, 4.46e-05, 0.9714, 4.46e-05, 0.9714, 4.46e-05, 0.02857, 4.46e-05, 0.02857, 2.545e-05, 0.9714, 2.545e-05, 0.9714, 2.545e-05, 0.02857, 2.545e-05, 0.02857, 1.143e-05, 0.9714, 1.143e-05, 0.9714, 1.143e-05, 0.02857, 1.143e-05, 0.02857, 2.868e-06, 0.9714, 2.868e-06, 0.9714, 2.868e-06, 0.02857, 2.868e-06, 0.02857, 0.0, 0.9714, 0.0, 0.9722, 0.5286, 0.9722, 0.4714, 0.9767, 0.4682, 0.9767, 0.5318, 0.9767, 0.5318, 0.9767, 0.4682, 0.9812, 0.4651, 0.9812, 0.5349, 0.9812, 0.5349, 0.9812, 0.4651, 0.9853, 0.4624, 0.9853, 0.5376, 0.9853, 0.5376, 0.9853, 0.4624, 0.9891, 0.4603, 0.9891, 0.5397, 0.9891, 0.5397, 0.9891, 0.4603, 1.0, 0.4546, 1.0, 0.5454, 1.0, 0.5454, 1.0, 0.4546, 1.0, 0.4546, 1.0, 0.5454, 1.0, 0.5454, 1.0, 0.4546, 1.0, 0.4545, 1.0, 0.5455, 1.0, 0.5455, 1.0, 0.4545, 1.0, 0.4545, 1.0, 0.5455, 1.0, 0.5455, 1.0, 0.4545, 1.0, 0.4545, 1.0, 0.5455, 1.0, 0.5455, 1.0, 0.4545, 1.0, 0.4545, 1.0, 0.5455, 0.029, 0.5471, 0.971, 0.5471, 0.9712, 0.6206, 0.02884, 0.6206, 0.02884, 0.6206, 0.9712, 0.6206, 0.9713, 0.6921, 0.02871, 0.6921, 0.02871, 0.6921, 0.9713, 0.6921, 0.9714, 0.7593, 0.02862, 0.7593, 0.02862, 0.7593, 0.9714, 0.7593, 0.9714, 0.8203, 0.02859, 0.8203, 0.02859, 0.8203, 0.9714, 0.8203, 0.9714, 0.9999, 0.02857, 0.9999, 0.02857, 0.9999, 0.9714, 0.9999, 0.9714, 1.0, 0.02857, 1.0, 0.02857, 1.0, 0.9714, 1.0, 0.9714, 1.0, 0.02857, 1.0, 0.02857, 1.0, 0.9714, 1.0, 0.9714, 1.0, 0.02857, 1.0, 0.02857, 1.0, 0.9714, 1.0, 0.9714, 1.0, 0.02857, 1.0, 0.02857, 1.0, 0.9714, 1.0, 0.9714, 1.0, 0.02857, 1.0, 0.0, 0.4545, 0.0, 0.4545, 0.0001173, 0.3834, 0.0001173, 0.3834, 0.02857, 0.0, 0.0241, 0.001865, 0.01974, 0.007416, 0.0156, 0.01651, 0.01178, 0.02894, 0.002789, 0.04438, 0.001819, 0.1874, 0.001038, 0.2482, 0.0004661, 0.3141, 0.0001173, 0.3834, 0.0, 0.4545, 0.0, 0.5455, 0.0001173, 0.6166, 0.0004661, 0.6859, 0.001038, 0.7518, 0.001819, 0.8126, 0.002789, 0.9556, 0.01178, 0.9711, 0.0156, 0.9835, 0.01974, 0.9926, 0.0241, 0.9981, 0.02857, 1.0, 0.9714, 1.0, 0.9759, 0.9981, 0.9803, 0.9926, 0.9844, 0.9835, 0.9882, 0.9711, 0.9972, 0.9556, 0.9982, 0.8126, 0.999, 0.7518, 0.9995, 0.6859, 0.9999, 0.6166, 1.0, 0.5455, 1.0, 0.4545, 0.9999, 0.3834, 0.9995, 0.3141, 0.999, 0.2482, 0.9982, 0.1874, 0.9972, 0.04438, 0.9882, 0.02894, 0.9844, 0.01651, 0.9803, 0.007416, 0.9759, 0.001865, 0.9714, 0.0, 0.9714, 1.0, 0.9759, 0.9981, 0.9759, 0.9981, 0.9714, 1.0, 0.01178, 0.9711, 0.0156, 0.9835, 0.0156, 0.9835, 0.01178, 0.9711, 0.001819, 0.1874, 0.001038, 0.2482, 0.001038, 0.2482, 0.001819, 0.1874, 1.0, 0.4545, 0.9999, 0.3834, 0.9999, 0.3834, 1.0, 0.4545, 0.0156, 0.9835, 0.01974, 0.9926, 0.01974, 0.9926, 0.0156, 0.9835, 0.002789, 0.04438, 0.001819, 0.1874, 0.001819, 0.1874, 0.002789, 0.04438, 0.9999, 0.3834, 0.9995, 0.3141, 0.9995, 0.3141, 0.9999, 0.3834, 0.01974, 0.9926, 0.0241, 0.9981, 0.0241, 0.9981, 0.01974, 0.9926, 0.01178, 0.02894, 0.002789, 0.04438, 0.002789, 0.04438, 0.01178, 0.02894, 0.9995, 0.3141, 0.999, 0.2482, 0.999, 0.2482, 0.9995, 0.3141, 0.0241, 0.9981, 0.02857, 1.0, 0.02857, 1.0, 0.0241, 0.9981, 0.0156, 0.01651, 0.01178, 0.02894, 0.01178, 0.02894, 0.0156, 0.01651, 0.999, 0.2482, 0.9982, 0.1874, 0.9982, 0.1874, 0.999, 0.2482, 0.9999, 0.6166, 1.0, 0.5455, 1.0, 0.5455, 0.9999, 0.6166, 0.01974, 0.007416, 0.0156, 0.01651, 0.0156, 0.01651, 0.01974, 0.007416, 0.9982, 0.1874, 0.9972, 0.04438, 0.9972, 0.04438, 0.9982, 0.1874, 0.9995, 0.6859, 0.9999, 0.6166, 0.9999, 0.6166, 0.9995, 0.6859, 0.0241, 0.001865, 0.01974, 0.007416, 0.01974, 0.007416, 0.0241, 0.001865, 0.9972, 0.04438, 0.9882, 0.02894, 0.9882, 0.02894, 0.9972, 0.04438, 0.999, 0.7518, 0.9995, 0.6859, 0.9995, 0.6859, 0.999, 0.7518, 0.02857, 0.0, 0.0241, 0.001865, 0.0241, 0.001865, 0.02857, 0.0, 0.9882, 0.02894, 0.9844, 0.01651, 0.9844, 0.01651, 0.9882, 0.02894, 0.9982, 0.8126, 0.999, 0.7518, 0.999, 0.7518, 0.9982, 0.8126, 0.0, 0.4545, 0.0, 0.5455, 0.0, 0.5455, 0.0, 0.4545, 0.0, 0.5455, 0.0001173, 0.6166, 0.0001173, 0.6166, 0.0, 0.5455, 0.9844, 0.01651, 0.9803, 0.007416, 0.9803, 0.007416, 0.9844, 0.01651, 0.9972, 0.9556, 0.9982, 0.8126, 0.9982, 0.8126, 0.9972, 0.9556, 0.9714, 0.0, 0.02857, 0.0, 0.02857, 0.0, 0.9714, 0.0, 0.0001173, 0.6166, 0.0004661, 0.6859, 0.0004661, 0.6859, 0.0001173, 0.6166, 0.9803, 0.007416, 0.9759, 0.001865, 0.9759, 0.001865, 0.9803, 0.007416, 0.9882, 0.9711, 0.9972, 0.9556, 0.9972, 0.9556, 0.9882, 0.9711, 0.02857, 1.0, 0.9714, 1.0, 0.9714, 1.0, 0.02857, 1.0, 0.0004661, 0.6859, 0.001038, 0.7518, 0.001038, 0.7518, 0.0004661, 0.6859, 0.9759, 0.001865, 0.9714, 0.0, 0.9714, 0.0, 0.9759, 0.001865, 0.9844, 0.9835, 0.9882, 0.9711, 0.9882, 0.9711, 0.9844, 0.9835, 1.0, 0.5455, 1.0, 0.4545, 1.0, 0.4545, 1.0, 0.5455, 0.001038, 0.7518, 0.001819, 0.8126, 0.001819, 0.8126, 0.001038, 0.7518, 0.0001173, 0.3834, 0.0, 0.4545, 0.0, 0.4545, 0.0001173, 0.3834, 0.9803, 0.9926, 0.9844, 0.9835, 0.9844, 0.9835, 0.9803, 0.9926, 0.001819, 0.8126, 0.002789, 0.9556, 0.002789, 0.9556, 0.001819, 0.8126, 0.0004661, 0.3141, 0.0001173, 0.3834, 0.0001173, 0.3834, 0.0004661, 0.3141, 0.9759, 0.9981, 0.9803, 0.9926, 0.9803, 0.9926, 0.9759, 0.9981, 0.002789, 0.9556, 0.01178, 0.9711, 0.01178, 0.9711, 0.002789, 0.9556, 1.0, 0.5, 1.0, 1.0, 0.9688, 1.0, 0.9688, 0.5, 0.9688, 0.5, 0.9688, 1.0, 0.9375, 1.0, 0.9375, 0.5, 0.9375, 0.5, 0.9375, 1.0, 0.9062, 1.0, 0.9062, 0.5, 0.9062, 0.5, 0.9062, 1.0, 0.875, 1.0, 0.875, 0.5, 0.875, 0.5, 0.875, 1.0, 0.8438, 1.0, 0.8438, 0.5, 0.8438, 0.5, 0.8438, 1.0, 0.8125, 1.0, 0.8125, 0.5, 0.8125, 0.5, 0.8125, 1.0, 0.7812, 1.0, 0.7812, 0.5, 0.7812, 0.5, 0.7812, 1.0, 0.75, 1.0, 0.75, 0.5, 0.75, 0.5, 0.75, 1.0, 0.7188, 1.0, 0.7188, 0.5, 0.7188, 0.5, 0.7188, 1.0, 0.6875, 1.0, 0.6875, 0.5, 0.6875, 0.5, 0.6875, 1.0, 0.6562, 1.0, 0.6562, 0.5, 0.6562, 0.5, 0.6562, 1.0, 0.625, 1.0, 0.625, 0.5, 0.625, 0.5, 0.625, 1.0, 0.5938, 1.0, 0.5938, 0.5, 0.5938, 0.5, 0.5938, 1.0, 0.5625, 1.0, 0.5625, 0.5, 0.5625, 0.5, 0.5625, 1.0, 0.5312, 1.0, 0.5312, 0.5, 0.5312, 0.5, 0.5312, 1.0, 0.5, 1.0, 0.5, 0.5, 0.5, 0.5, 0.5, 1.0, 0.4688, 1.0, 0.4688, 0.5, 0.4688, 0.5, 0.4688, 1.0, 0.4375, 1.0, 0.4375, 0.5, 0.4375, 0.5, 0.4375, 1.0, 0.4062, 1.0, 0.4062, 0.5, 0.4062, 0.5, 0.4062, 1.0, 0.375, 1.0, 0.375, 0.5, 0.375, 0.5, 0.375, 1.0, 0.3438, 1.0, 0.3438, 0.5, 0.3438, 0.5, 0.3438, 1.0, 0.3125, 1.0, 0.3125, 0.5, 0.3125, 0.5, 0.3125, 1.0, 0.2812, 1.0, 0.2812, 0.5, 0.2812, 0.5, 0.2812, 1.0, 0.25, 1.0, 0.25, 0.5, 0.25, 0.5, 0.25, 1.0, 0.2188, 1.0, 0.2188, 0.5, 0.2188, 0.5, 0.2188, 1.0, 0.1875, 1.0, 0.1875, 0.5, 0.1875, 0.5, 0.1875, 1.0, 0.1562, 1.0, 0.1562, 0.5, 0.1562, 0.5, 0.1562, 1.0, 0.125, 1.0, 0.125, 0.5, 0.125, 0.5, 0.125, 1.0, 0.09375, 1.0, 0.09375, 0.5, 0.09375, 0.5, 0.09375, 1.0, 0.0625, 1.0, 0.0625, 0.5, 0.2968, 0.4854, 0.25, 0.49, 0.2032, 0.4854, 0.1582, 0.4717, 0.1167, 0.4496, 0.08029, 0.4197, 0.05045, 0.3833, 0.02827, 0.3418, 0.01461, 0.2968, 0.01, 0.25, 0.01461, 0.2032, 0.02827, 0.1582, 0.05045, 0.1167, 0.08029, 0.08029, 0.1167, 0.05045, 0.1582, 0.02827, 0.2032, 0.01461, 0.25, 0.01, 0.2968, 0.01461, 0.3418, 0.02827, 0.3833, 0.05045, 0.4197, 0.08029, 0.4496, 0.1167, 0.4717, 0.1582, 0.4854, 0.2032, 0.49, 0.25, 0.4854, 0.2968, 0.4717, 0.3418, 0.4496, 0.3833, 0.4197, 0.4197, 0.3833, 0.4496, 0.3418, 0.4717, 0.0625, 0.5, 0.0625, 1.0, 0.03125, 1.0, 0.03125, 0.5, 0.03125, 0.5, 0.03125, 1.0, 0.0, 1.0, 0.0, 0.5, 0.75, 0.49, 0.7968, 0.4854, 0.8418, 0.4717, 0.8833, 0.4496, 0.9197, 0.4197, 0.9496, 0.3833, 0.9717, 0.3418, 0.9854, 0.2968, 0.99, 0.25, 0.9854, 0.2032, 0.9717, 0.1582, 0.9496, 0.1167, 0.9197, 0.08029, 0.8833, 0.05045, 0.8418, 0.02827, 0.7968, 0.01461, 0.75, 0.01, 0.7032, 0.01461, 0.6582, 0.02827, 0.6167, 0.05045, 0.5803, 0.08029, 0.5504, 0.1167, 0.5283, 0.1582, 0.5146, 0.2032, 0.51, 0.25, 0.5146, 0.2968, 0.5283, 0.3418, 0.5504, 0.3833, 0.5803, 0.4197, 0.6167, 0.4496, 0.6582, 0.4717, 0.7032, 0.4854, 1.0, 0.5, 1.0, 1.0, 0.9688, 1.0, 0.9688, 0.5, 0.9688, 0.5, 0.9688, 1.0, 0.9375, 1.0, 0.9375, 0.5, 0.9375, 0.5, 0.9375, 1.0, 0.9062, 1.0, 0.9062, 0.5, 0.9062, 0.5, 0.9062, 1.0, 0.875, 1.0, 0.875, 0.5, 0.875, 0.5, 0.875, 1.0, 0.8438, 1.0, 0.8438, 0.5, 0.8438, 0.5, 0.8438, 1.0, 0.8125, 1.0, 0.8125, 0.5, 0.8125, 0.5, 0.8125, 1.0, 0.7812, 1.0, 0.7812, 0.5, 0.7812, 0.5, 0.7812, 1.0, 0.75, 1.0, 0.75, 0.5, 0.75, 0.5, 0.75, 1.0, 0.7188, 1.0, 0.7188, 0.5, 0.7188, 0.5, 0.7188, 1.0, 0.6875, 1.0, 0.6875, 0.5, 0.6875, 0.5, 0.6875, 1.0, 0.6562, 1.0, 0.6562, 0.5, 0.6562, 0.5, 0.6562, 1.0, 0.625, 1.0, 0.625, 0.5, 0.625, 0.5, 0.625, 1.0, 0.5938, 1.0, 0.5938, 0.5, 0.5938, 0.5, 0.5938, 1.0, 0.5625, 1.0, 0.5625, 0.5, 0.5625, 0.5, 0.5625, 1.0, 0.5312, 1.0, 0.5312, 0.5, 0.5312, 0.5, 0.5312, 1.0, 0.5, 1.0, 0.5, 0.5, 0.5, 0.5, 0.5, 1.0, 0.4688, 1.0, 0.4688, 0.5, 0.4688, 0.5, 0.4688, 1.0, 0.4375, 1.0, 0.4375, 0.5, 0.4375, 0.5, 0.4375, 1.0, 0.4062, 1.0, 0.4062, 0.5, 0.4062, 0.5, 0.4062, 1.0, 0.375, 1.0, 0.375, 0.5, 0.375, 0.5, 0.375, 1.0, 0.3438, 1.0, 0.3438, 0.5, 0.3438, 0.5, 0.3438, 1.0, 0.3125, 1.0, 0.3125, 0.5, 0.3125, 0.5, 0.3125, 1.0, 0.2812, 1.0, 0.2812, 0.5, 0.2812, 0.5, 0.2812, 1.0, 0.25, 1.0, 0.25, 0.5, 0.25, 0.5, 0.25, 1.0, 0.2188, 1.0, 0.2188, 0.5, 0.2188, 0.5, 0.2188, 1.0, 0.1875, 1.0, 0.1875, 0.5, 0.1875, 0.5, 0.1875, 1.0, 0.1562, 1.0, 0.1562, 0.5, 0.1562, 0.5, 0.1562, 1.0, 0.125, 1.0, 0.125, 0.5, 0.125, 0.5, 0.125, 1.0, 0.09375, 1.0, 0.09375, 0.5, 0.09375, 0.5, 0.09375, 1.0, 0.0625, 1.0, 0.0625, 0.5, 0.2968, 0.4854, 0.25, 0.49, 0.2032, 0.4854, 0.1582, 0.4717, 0.1167, 0.4496, 0.08029, 0.4197, 0.05045, 0.3833, 0.02827, 0.3418, 0.01461, 0.2968, 0.01, 0.25, 0.01461, 0.2032, 0.02827, 0.1582, 0.05045, 0.1167, 0.08029, 0.08029, 0.1167, 0.05045, 0.1582, 0.02827, 0.2032, 0.01461, 0.25, 0.01, 0.2968, 0.01461, 0.3418, 0.02827, 0.3833, 0.05045, 0.4197, 0.08029, 0.4496, 0.1167, 0.4717, 0.1582, 0.4854, 0.2032, 0.49, 0.25, 0.4854, 0.2968, 0.4717, 0.3418, 0.4496, 0.3833, 0.4197, 0.4197, 0.3833, 0.4496, 0.3418, 0.4717, 0.0625, 0.5, 0.0625, 1.0, 0.03125, 1.0, 0.03125, 0.5, 0.03125, 0.5, 0.03125, 1.0, 0.0, 1.0, 0.0, 0.5, 0.75, 0.49, 0.7968, 0.4854, 0.8418, 0.4717, 0.8833, 0.4496, 0.9197, 0.4197, 0.9496, 0.3833, 0.9717, 0.3418, 0.9854, 0.2968, 0.99, 0.25, 0.9854, 0.2032, 0.9717, 0.1582, 0.9496, 0.1167, 0.9197, 0.08029, 0.8833, 0.05045, 0.8418, 0.02827, 0.7968, 0.01461, 0.75, 0.01, 0.7032, 0.01461, 0.6582, 0.02827, 0.6167, 0.05045, 0.5803, 0.08029, 0.5504, 0.1167, 0.5283, 0.1582, 0.5146, 0.2032, 0.51, 0.25, 0.5146, 0.2968, 0.5283, 0.3418, 0.5504, 0.3833, 0.5803, 0.4197, 0.6167, 0.4496, 0.6582, 0.4717, 0.7032, 0.4854])
me_plane.use_remesh_fix_poles = True
me_plane.use_remesh_preserve_attributes = False
me_plane.update()

# ---- objects
ob_light = bpy.data.objects.new('Light', light_light)
ob_camera = bpy.data.objects.new('Camera', cam_camera)
ob_plane = bpy.data.objects.new('Plane', me_plane)

# ---- transforms, parenting, visibility, modifiers, constraints
ob_light.location = (4.076, 1.005, 5.904)
ob_light.rotation_euler = (0.6503, 0.05522, 1.866)
ob_light.lock_rotations_4d = False
ob_light.empty_display_type = 'ARROWS'
ob_light.color = (0.0, 0.0, 0.0, 0.0)
ob_light.lineart.crease_threshold = 0.0
ob_camera.location = (7.359, -6.926, 4.958)
ob_camera.rotation_euler = (1.109, 0.0, 0.8149)
ob_camera.lock_rotations_4d = False
ob_camera.empty_display_type = 'ARROWS'
ob_camera.color = (0.0, 0.0, 0.0, 0.0)
ob_camera.display_type = 'WIRE'
ob_camera.lineart.crease_threshold = 0.0
ob_plane.location = (0.0, 0.0, 0.0)

# ---- collection membership
col_collection.objects.link(ob_light)
col_collection.objects.link(ob_camera)
col_collection.objects.link(ob_plane)

# ---- scene / render settings (as saved in the file)
scene.camera = ob_camera
scene.frame_start = 1; scene.frame_end = 250; scene.frame_set(1)
scene.render.engine = 'BLENDER_EEVEE_NEXT'
scene.cycles.use_denoising = False
scene.cycles.samples = 128
scene.cycles.sampling_pattern = 'TABULATED_SOBOL'
scene.cycles.use_adaptive_sampling = False
scene.cycles.use_light_tree = False
scene.view_settings.view_transform = 'Filmic'
scene.unit_settings.scale_length = 0.001
bpy.context.view_layer.update()
